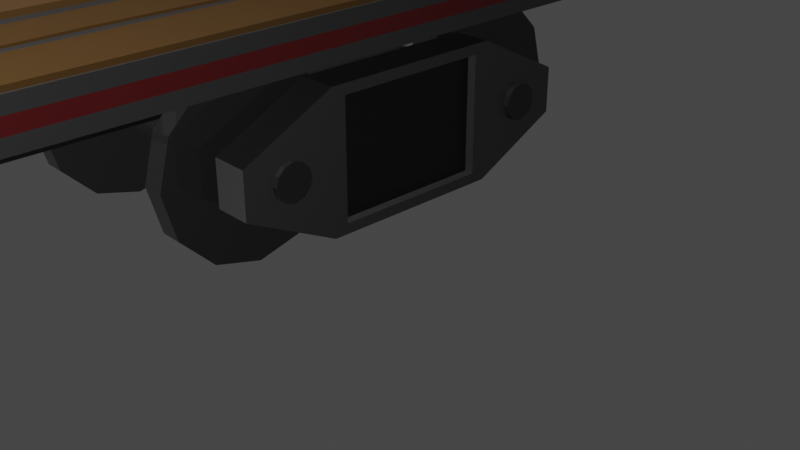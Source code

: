# Source: flatcarredstripe.blend  (saved by Blender 3.3.6; exported with 4.5.12 LTS)
import bpy
from mathutils import Matrix  # noqa: F401  (used for matrix-valued properties, if any)

bpy.ops.wm.read_factory_settings(use_empty=True)
scene = bpy.context.scene
scene.name = 'Scene'

# ---- collections
col_collection = bpy.data.collections.new('Collection'); scene.collection.children.link(col_collection)

# ---- materials (node trees are filled in below, after node groups)
mat_wood = bpy.data.materials.new('Wood')
mat_wood.alpha_threshold = 0.0
mat_wood.use_transparent_shadow = False
mat_wood.roughness = 0.5
mat_wood.line_color = (0.0, 0.0, 0.0, 1.0)
mat_dark_iron = bpy.data.materials.new('dark iron')
mat_dark_iron.use_transparent_shadow = False
mat_wheels = bpy.data.materials.new('wheels')
mat_wheels.use_transparent_shadow = False
mat_other_wood = bpy.data.materials.new('other wood')
mat_other_wood.use_transparent_shadow = False
mat_main_beam = bpy.data.materials.new('main beam')
mat_main_beam.use_transparent_shadow = False
mat_material_005 = bpy.data.materials.new('Material.005')
mat_material_005.use_transparent_shadow = False

# ---- material node trees
mat_wood.use_nodes = True; mat_wood.node_tree.nodes.clear()
_N = mat_wood.node_tree.nodes; _L = mat_wood.node_tree.links
n0 = _N.new('ShaderNodeOutputMaterial'); n0.name = 'Material Output'; n0.location = (300, 300)
n1 = _N.new('ShaderNodeBsdfPrincipled'); n1.name = 'Principled BSDF'; n1.location = (10, 300)
n1.distribution = 'GGX'
n1.subsurface_method = 'RANDOM_WALK_SKIN'
n1.inputs[0].default_value = (0.09867, 0.04297, 0.002872, 1.0)
n1.inputs[2].default_value = 1.0
n1.inputs[3].default_value = 1.45
n1.inputs[13].default_value = 0.0
n1.inputs[18].default_value = 0.6134
n1.inputs[27].default_value = (0.0, 0.0, 0.0, 1.0)
n1.inputs[28].default_value = 1.0
_L.new(n1.outputs[0], n0.inputs[0])
n0.is_active_output = True
mat_dark_iron.use_nodes = True; mat_dark_iron.node_tree.nodes.clear()
_N = mat_dark_iron.node_tree.nodes; _L = mat_dark_iron.node_tree.links
n0 = _N.new('ShaderNodeOutputMaterial'); n0.name = 'Material Output'; n0.location = (300, 300)
n1 = _N.new('ShaderNodeBsdfPrincipled'); n1.name = 'Principled BSDF'; n1.location = (34, 287)
n1.distribution = 'GGX'
n1.subsurface_method = 'RANDOM_WALK_SKIN'
n1.inputs[0].default_value = (0.02288, 0.02288, 0.02288, 1.0)
n1.inputs[3].default_value = 1.45
n1.inputs[27].default_value = (0.0, 0.0, 0.0, 1.0)
n1.inputs[28].default_value = 1.0
_L.new(n1.outputs[0], n0.inputs[0])
n0.is_active_output = True
mat_wheels.use_nodes = True; mat_wheels.node_tree.nodes.clear()
_N = mat_wheels.node_tree.nodes; _L = mat_wheels.node_tree.links
n0 = _N.new('ShaderNodeBsdfPrincipled'); n0.name = 'Principled BSDF'; n0.location = (10, 300)
n0.distribution = 'GGX'
n0.subsurface_method = 'RANDOM_WALK_SKIN'
n0.inputs[0].default_value = (0.02605, 0.02605, 0.02605, 1.0)
n0.inputs[1].default_value = 0.4874
n0.inputs[2].default_value = 0.0
n0.inputs[3].default_value = 1.45
n0.inputs[27].default_value = (0.0, 0.0, 0.0, 1.0)
n0.inputs[28].default_value = 1.0
n1 = _N.new('ShaderNodeOutputMaterial'); n1.name = 'Material Output'; n1.location = (300, 300)
_L.new(n0.outputs[0], n1.inputs[0])
n1.is_active_output = True
mat_other_wood.use_nodes = True; mat_other_wood.node_tree.nodes.clear()
_N = mat_other_wood.node_tree.nodes; _L = mat_other_wood.node_tree.links
n0 = _N.new('ShaderNodeBsdfPrincipled'); n0.name = 'Principled BSDF'; n0.location = (10, 300)
n0.distribution = 'GGX'
n0.subsurface_method = 'RANDOM_WALK_SKIN'
n0.inputs[0].default_value = (0.05357, 0.02257, 0.0004664, 1.0)
n0.inputs[2].default_value = 1.0
n0.inputs[3].default_value = 1.45
n0.inputs[27].default_value = (0.0, 0.0, 0.0, 1.0)
n0.inputs[28].default_value = 1.0
n1 = _N.new('ShaderNodeOutputMaterial'); n1.name = 'Material Output'; n1.location = (300, 300)
_L.new(n0.outputs[0], n1.inputs[0])
n1.is_active_output = True
mat_main_beam.use_nodes = True; mat_main_beam.node_tree.nodes.clear()
_N = mat_main_beam.node_tree.nodes; _L = mat_main_beam.node_tree.links
n0 = _N.new('ShaderNodeBsdfPrincipled'); n0.name = 'Principled BSDF'; n0.location = (10, 300)
n0.distribution = 'GGX'
n0.subsurface_method = 'RANDOM_WALK_SKIN'
n0.inputs[0].default_value = (0.0, 0.0, 0.0, 1.0)
n0.inputs[3].default_value = 1.45
n0.inputs[27].default_value = (0.0, 0.0, 0.0, 1.0)
n0.inputs[28].default_value = 1.0
n1 = _N.new('ShaderNodeOutputMaterial'); n1.name = 'Material Output'; n1.location = (300, 300)
_L.new(n0.outputs[0], n1.inputs[0])
n1.is_active_output = True
mat_material_005.use_nodes = True; mat_material_005.node_tree.nodes.clear()
_N = mat_material_005.node_tree.nodes; _L = mat_material_005.node_tree.links
n0 = _N.new('ShaderNodeBsdfPrincipled'); n0.name = 'Principled BSDF'; n0.location = (10, 300)
n0.distribution = 'GGX'
n0.subsurface_method = 'RANDOM_WALK_SKIN'
n0.inputs[0].default_value = (0.05971, 0.002013, 0.002863, 1.0)
n0.inputs[3].default_value = 1.45
n0.inputs[27].default_value = (0.0, 0.0, 0.0, 1.0)
n0.inputs[28].default_value = 1.0
n1 = _N.new('ShaderNodeOutputMaterial'); n1.name = 'Material Output'; n1.location = (300, 300)
_L.new(n0.outputs[0], n1.inputs[0])
n1.is_active_output = True

# ---- world
world_world = bpy.data.worlds.new('World'); scene.world = world_world
world_world.use_nodes = True; world_world.node_tree.nodes.clear()
_N = world_world.node_tree.nodes; _L = world_world.node_tree.links
n0 = _N.new('ShaderNodeOutputWorld'); n0.name = 'World Output'; n0.location = (300, 300)
n1 = _N.new('ShaderNodeBackground'); n1.name = 'Background'; n1.location = (10, 300)
n1.inputs[0].default_value = (0.05088, 0.05088, 0.05088, 1.0)
_L.new(n1.outputs[0], n0.inputs[0])
n0.is_active_output = True
world_world.color = (0.05088, 0.05088, 0.05088)
world_world.use_sun_shadow = False
world_world.sun_shadow_jitter_overblur = 0.0

# ---- cameras
cam_camera = bpy.data.cameras.new('Camera')
cam_camera.clip_end = 100.0
cam_camera.ortho_scale = 7.314

# ---- lights
light_light = bpy.data.lights.new('Light', 'AREA')
light_light.transmission_factor = 0.0
light_light.use_shadow = False
light_light.energy = 3177.0
light_light.shadow_soft_size = 0.1
light_light.shadow_maximum_resolution = 0.006
light_light.use_absolute_resolution = True
light_light.shape = 'DISK'
light_light.size = 0.1
light_light.size_y = 0.1
light_area = bpy.data.lights.new('Area', 'AREA')
light_area.transmission_factor = 0.0
light_area.energy = 1670.0
light_area.shadow_soft_size = 1.0
light_area.shadow_maximum_resolution = 0.006
light_area.use_absolute_resolution = True
light_area.size = 1.0
light_area.size_y = 1.0

# ---- meshes
me_cube = bpy.data.meshes.new('Cube')
me_cube.from_pydata([(1.0, 0.85, 0.85), (1.0, 0.85, -0.85), (1.0, -0.85, 0.85), (1.0, -0.85, -0.85), (-1.0, 1.0, 1.0), (-1.0, 1.0, -1.0), (-1.0, -1.0, 1.0), (-1.0, -1.0, -1.0), (-1.0, 1.0, -1.0), (-1.0, -1.0, -1.0), (-1.0, -1.0, 1.0), (-1.0, 1.0, 1.0), (-1.0, -1.0, -1.0), (-1.0, -1.0, 1.0), (1.0, -1.0, 1.0), (1.0, -1.0, -1.0), (1.0, 1.0, -1.0), (-1.0, 1.0, -1.0), (1.0, 1.0, 1.0), (-1.0, 1.0, 1.0), (1.0, 0.85, 0.3333), (1.0, 0.85, -0.3333), (-1.0, -1.0, -0.3333), (-1.0, -1.0, 0.3333), (1.0, -0.85, 0.3333), (1.0, -0.85, -0.3333), (-1.0, 1.0, 0.3333), (-1.0, 1.0, -0.3333), (-1.0, -1.0, -0.3333), (-1.0, -1.0, 0.3333), (-1.0, 1.0, 0.3333), (-1.0, 1.0, -0.3333), (-1.0, -2.0, -0.3333), (-1.0, -2.0, 0.3333), (1.0, -2.0, 0.3333), (1.0, -2.0, -0.3333), (1.0, 2.0, 0.3333), (1.0, 2.0, -0.3333), (-1.0, 2.0, 0.3333), (-1.0, 2.0, -0.3333), (-16.66, -1.3, 0.0), (1.291, -1.3, -2.384e-08), (-16.66, -1.327, -0.1333), (1.291, -1.327, -0.1333), (-16.66, -1.4, -0.2309), (1.291, -1.4, -0.2309), (-16.66, -1.5, -0.2667), (1.291, -1.5, -0.2667), (-16.66, -1.6, -0.2309), (1.291, -1.6, -0.2309), (-16.66, -1.673, -0.1333), (1.291, -1.673, -0.1333), (-16.66, -1.7, 0.0), (1.291, -1.7, -2.384e-08), (-16.66, -1.673, 0.1333), (1.291, -1.673, 0.1333), (-16.66, -1.6, 0.2309), (1.291, -1.6, 0.2309), (-16.66, -1.5, 0.2667), (1.291, -1.5, 0.2667), (-16.66, -1.4, 0.2309), (1.291, -1.4, 0.2309), (-16.66, -1.327, 0.1333), (1.291, -1.327, 0.1333), (-16.66, 1.693, 0.0), (1.291, 1.693, -2.384e-08), (-16.66, 1.666, -0.1333), (1.291, 1.666, -0.1333), (-16.66, 1.593, -0.2309), (1.291, 1.593, -0.2309), (-16.66, 1.493, -0.2667), (1.291, 1.493, -0.2667), (-16.66, 1.393, -0.2309), (1.291, 1.393, -0.2309), (-16.66, 1.32, -0.1333), (1.291, 1.32, -0.1333), (-16.66, 1.293, 0.0), (1.291, 1.293, -2.384e-08), (-16.66, 1.32, 0.1333), (1.291, 1.32, 0.1333), (-16.66, 1.393, 0.2309), (1.291, 1.393, 0.2309), (-16.66, 1.493, 0.2667), (1.291, 1.493, 0.2667), (-16.66, 1.593, 0.2309), (1.291, 1.593, 0.2309), (-16.66, 1.666, 0.1333), (1.291, 1.666, 0.1333), (-14.34, 1.0, 1.0), (-14.34, 1.0, -1.0), (-14.34, -1.0, 1.0), (-14.34, -1.0, -1.0), (-16.34, 1.0, 1.0), (-16.34, 1.0, -1.0), (-16.34, -1.0, 1.0), (-16.34, -1.0, -1.0), (-16.34, 0.85, -0.85), (-16.34, -0.85, -0.85), (-16.34, -0.85, 0.85), (-16.34, 0.85, 0.85), (-16.34, -1.0, -1.0), (-16.34, -1.0, 1.0), (-14.34, -1.0, 1.0), (-14.34, -1.0, -1.0), (-14.34, 1.0, -1.0), (-16.34, 1.0, -1.0), (-14.34, 1.0, 1.0), (-16.34, 1.0, 1.0), (-14.34, 1.0, 0.3333), (-14.34, 1.0, -0.3333), (-16.34, -1.0, -0.3333), (-16.34, -1.0, 0.3333), (-14.34, -1.0, 0.3333), (-14.34, -1.0, -0.3333), (-16.34, 1.0, 0.3333), (-16.34, 1.0, -0.3333), (-16.34, -0.85, -0.3333), (-16.34, -0.85, 0.3333), (-16.34, 0.85, 0.3333), (-16.34, 0.85, -0.3333), (-16.34, -2.0, -0.3333), (-16.34, -2.0, 0.3333), (-14.34, -2.0, 0.3333), (-14.34, -2.0, -0.3333), (-14.34, 2.0, 0.3333), (-14.34, 2.0, -0.3333), (-16.34, 2.0, 0.3333), (-16.34, 2.0, -0.3333), (-13.6, -0.5, 0.0), (-12.39, -0.5, 0.0), (-13.6, -0.634, -0.6667), (-12.39, -0.634, -0.6667), (-13.6, -1.0, -1.155), (-12.39, -1.0, -1.155), (-13.6, -1.5, -1.333), (-12.39, -1.5, -1.333), (-13.6, -2.0, -1.155), (-12.39, -2.0, -1.155), (-13.6, -2.366, -0.6667), (-12.39, -2.366, -0.6667), (-13.6, -2.5, 0.0), (-12.39, -2.5, 0.0), (-13.6, -2.366, 0.6667), (-12.39, -2.366, 0.6667), (-13.6, -2.0, 1.155), (-12.39, -2.0, 1.155), (-13.6, -1.5, 1.333), (-12.39, -1.5, 1.333), (-13.6, -1.0, 1.155), (-12.39, -1.0, 1.155), (-13.6, -0.634, 0.6667), (-12.39, -0.634, 0.6667), (-2.852, -0.5, 0.0), (-1.643, -0.5, 0.0), (-2.852, -0.634, -0.6667), (-1.643, -0.634, -0.6667), (-2.852, -1.0, -1.155), (-1.643, -1.0, -1.155), (-2.852, -1.5, -1.333), (-1.643, -1.5, -1.333), (-2.852, -2.0, -1.155), (-1.643, -2.0, -1.155), (-2.852, -2.366, -0.6667), (-1.643, -2.366, -0.6667), (-2.852, -2.5, 0.0), (-1.643, -2.5, 0.0), (-2.852, -2.366, 0.6667), (-1.643, -2.366, 0.6667), (-2.852, -2.0, 1.155), (-1.643, -2.0, 1.155), (-2.852, -1.5, 1.333), (-1.643, -1.5, 1.333), (-2.852, -1.0, 1.155), (-1.643, -1.0, 1.155), (-2.852, -0.634, 0.6667), (-1.643, -0.634, 0.6667), (-13.61, 2.493, 2.384e-07), (-12.4, 2.493, 2.384e-07), (-13.61, 2.359, -0.6667), (-12.4, 2.359, -0.6667), (-13.61, 1.993, -1.155), (-12.4, 1.993, -1.155), (-13.61, 1.493, -1.333), (-12.4, 1.493, -1.333), (-13.61, 0.993, -1.155), (-12.4, 0.993, -1.155), (-13.61, 0.627, -0.6667), (-12.4, 0.627, -0.6667), (-13.61, 0.493, 2.384e-07), (-12.4, 0.493, 2.384e-07), (-13.61, 0.627, 0.6667), (-12.4, 0.627, 0.6667), (-13.61, 0.993, 1.155), (-12.4, 0.993, 1.155), (-13.61, 1.493, 1.333), (-12.4, 1.493, 1.333), (-13.61, 1.993, 1.155), (-12.4, 1.993, 1.155), (-13.61, 2.359, 0.6667), (-12.4, 2.359, 0.6667), (-2.857, 2.493, 2.384e-07), (-1.648, 2.493, 2.384e-07), (-2.857, 2.359, -0.6667), (-1.648, 2.359, -0.6667), (-2.857, 1.993, -1.155), (-1.648, 1.993, -1.155), (-2.857, 1.493, -1.333), (-1.648, 1.493, -1.333), (-2.857, 0.993, -1.155), (-1.648, 0.993, -1.155), (-2.857, 0.627, -0.6667), (-1.648, 0.627, -0.6667), (-2.857, 0.493, 2.384e-07), (-1.648, 0.493, 2.384e-07), (-2.857, 0.627, 0.6667), (-1.648, 0.627, 0.6667), (-2.857, 0.993, 1.155), (-1.648, 0.993, 1.155), (-2.857, 1.493, 1.333), (-1.648, 1.493, 1.333), (-2.857, 1.993, 1.155), (-1.648, 1.993, 1.155), (-2.857, 2.359, 0.6667), (-1.648, 2.359, 0.6667), (-5.446, -1.0, -0.3333), (-9.891, -1.0, -0.3333), (-9.891, 1.0, -0.3333), (-5.446, 1.0, -0.3333), (-9.891, 1.0, 0.3333), (-5.446, 1.0, 0.3333), (-9.891, -1.0, 0.3333), (-5.446, -1.0, 0.3333), (2.14, 2.496, 2.069), (2.14, 2.496, 1.737), (2.14, -24.22, 2.069), (2.14, -24.22, 1.737), (-5.446, 1.0, 1.404), (-5.446, -1.2, 1.204), (-9.891, -1.2, 1.204), (-9.891, 1.0, 1.404), (1.0, -20.9, 0.85), (1.0, -20.9, -0.85), (1.0, -22.6, 0.85), (1.0, -22.6, -0.85), (-1.0, -20.75, 1.0), (-1.0, -20.75, -1.0), (-1.0, -22.75, 1.0), (-1.0, -22.75, -1.0), (-1.0, -20.75, -1.0), (-1.0, -22.75, -1.0), (-1.0, -22.75, 1.0), (-1.0, -20.75, 1.0), (-1.0, -22.75, -1.0), (-1.0, -22.75, 1.0), (1.0, -22.75, 1.0), (1.0, -22.75, -1.0), (1.0, -20.75, -1.0), (-1.0, -20.75, -1.0), (1.0, -20.75, 1.0), (-1.0, -20.75, 1.0), (1.0, -20.9, 0.3333), (1.0, -20.9, -0.3333), (-1.0, -22.75, -0.3333), (-1.0, -22.75, 0.3333), (1.0, -22.6, 0.3333), (1.0, -22.6, -0.3333), (-1.0, -20.75, 0.3333), (-1.0, -20.75, -0.3333), (-1.0, -22.75, -0.3333), (-1.0, -22.75, 0.3333), (-1.0, -20.75, 0.3333), (-1.0, -20.75, -0.3333), (-1.0, -23.75, -0.3333), (-1.0, -23.75, 0.3333), (1.0, -23.75, 0.3333), (1.0, -23.75, -0.3333), (1.0, -19.75, 0.3333), (1.0, -19.75, -0.3333), (-1.0, -19.75, 0.3333), (-1.0, -19.75, -0.3333), (-16.66, -23.05, 0.0), (1.291, -23.05, -2.384e-08), (-16.66, -23.07, -0.1333), (1.291, -23.07, -0.1333), (-16.66, -23.15, -0.2309), (1.291, -23.15, -0.2309), (-16.66, -23.25, -0.2667), (1.291, -23.25, -0.2667), (-16.66, -23.35, -0.2309), (1.291, -23.35, -0.2309), (-16.66, -23.42, -0.1333), (1.291, -23.42, -0.1333), (-16.66, -23.45, 0.0), (1.291, -23.45, -2.384e-08), (-16.66, -23.42, 0.1333), (1.291, -23.42, 0.1333), (-16.66, -23.35, 0.2309), (1.291, -23.35, 0.2309), (-16.66, -23.25, 0.2667), (1.291, -23.25, 0.2667), (-16.66, -23.15, 0.2309), (1.291, -23.15, 0.2309), (-16.66, -23.07, 0.1333), (1.291, -23.07, 0.1333), (-16.66, -20.05, 0.0), (1.291, -20.05, -2.384e-08), (-16.66, -20.08, -0.1333), (1.291, -20.08, -0.1333), (-16.66, -20.15, -0.2309), (1.291, -20.15, -0.2309), (-16.66, -20.25, -0.2667), (1.291, -20.25, -0.2667), (-16.66, -20.35, -0.2309), (1.291, -20.35, -0.2309), (-16.66, -20.43, -0.1333), (1.291, -20.43, -0.1333), (-16.66, -20.45, 0.0), (1.291, -20.45, -2.384e-08), (-16.66, -20.43, 0.1333), (1.291, -20.43, 0.1333), (-16.66, -20.35, 0.2309), (1.291, -20.35, 0.2309), (-16.66, -20.25, 0.2667), (1.291, -20.25, 0.2667), (-16.66, -20.15, 0.2309), (1.291, -20.15, 0.2309), (-16.66, -20.08, 0.1333), (1.291, -20.08, 0.1333), (-14.34, -20.75, 1.0), (-14.34, -20.75, -1.0), (-14.34, -22.75, 1.0), (-14.34, -22.75, -1.0), (-16.34, -20.75, 1.0), (-16.34, -20.75, -1.0), (-16.34, -22.75, 1.0), (-16.34, -22.75, -1.0), (-16.34, -20.9, -0.85), (-16.34, -22.6, -0.85), (-16.34, -22.6, 0.85), (-16.34, -20.9, 0.85), (-16.34, -22.75, -1.0), (-16.34, -22.75, 1.0), (-14.34, -22.75, 1.0), (-14.34, -22.75, -1.0), (-14.34, -20.75, -1.0), (-16.34, -20.75, -1.0), (-14.34, -20.75, 1.0), (-16.34, -20.75, 1.0), (-14.34, -20.75, 0.3333), (-14.34, -20.75, -0.3333), (-16.34, -22.75, -0.3333), (-16.34, -22.75, 0.3333), (-14.34, -22.75, 0.3333), (-14.34, -22.75, -0.3333), (-16.34, -20.75, 0.3333), (-16.34, -20.75, -0.3333), (-16.34, -22.6, -0.3333), (-16.34, -22.6, 0.3333), (-16.34, -20.9, 0.3333), (-16.34, -20.9, -0.3333), (-16.34, -23.75, -0.3333), (-16.34, -23.75, 0.3333), (-14.34, -23.75, 0.3333), (-14.34, -23.75, -0.3333), (-14.34, -19.75, 0.3333), (-14.34, -19.75, -0.3333), (-16.34, -19.75, 0.3333), (-16.34, -19.75, -0.3333), (-13.6, -22.25, 0.0), (-12.39, -22.25, 0.0), (-13.6, -22.38, -0.6667), (-12.39, -22.38, -0.6667), (-13.6, -22.75, -1.155), (-12.39, -22.75, -1.155), (-13.6, -23.25, -1.333), (-12.39, -23.25, -1.333), (-13.6, -23.75, -1.155), (-12.39, -23.75, -1.155), (-13.6, -24.11, -0.6667), (-12.39, -24.11, -0.6667), (-13.6, -24.25, 0.0), (-12.39, -24.25, 0.0), (-13.6, -24.11, 0.6667), (-12.39, -24.11, 0.6667), (-13.6, -23.75, 1.155), (-12.39, -23.75, 1.155), (-13.6, -23.25, 1.333), (-12.39, -23.25, 1.333), (-13.6, -22.75, 1.155), (-12.39, -22.75, 1.155), (-13.6, -22.38, 0.6667), (-12.39, -22.38, 0.6667), (-2.852, -22.25, 0.0), (-1.643, -22.25, 0.0), (-2.852, -22.38, -0.6667), (-1.643, -22.38, -0.6667), (-2.852, -22.75, -1.155), (-1.643, -22.75, -1.155), (-2.852, -23.25, -1.333), (-1.643, -23.25, -1.333), (-2.852, -23.75, -1.155), (-1.643, -23.75, -1.155), (-2.852, -24.11, -0.6667), (-1.643, -24.11, -0.6667), (-2.852, -24.25, 0.0), (-1.643, -24.25, 0.0), (-2.852, -24.11, 0.6667), (-1.643, -24.11, 0.6667), (-2.852, -23.75, 1.155), (-1.643, -23.75, 1.155), (-2.852, -23.25, 1.333), (-1.643, -23.25, 1.333), (-2.852, -22.75, 1.155), (-1.643, -22.75, 1.155), (-2.852, -22.38, 0.6667), (-1.643, -22.38, 0.6667), (-13.61, -19.25, 2.384e-07), (-12.4, -19.25, 2.384e-07), (-13.61, -19.39, -0.6667), (-12.4, -19.39, -0.6667), (-13.61, -19.75, -1.155), (-12.4, -19.75, -1.155), (-13.61, -20.25, -1.333), (-12.4, -20.25, -1.333), (-13.61, -20.75, -1.155), (-12.4, -20.75, -1.155), (-13.61, -21.12, -0.6667), (-12.4, -21.12, -0.6667), (-13.61, -21.25, 2.384e-07), (-12.4, -21.25, 2.384e-07), (-13.61, -21.12, 0.6667), (-12.4, -21.12, 0.6667), (-13.61, -20.75, 1.155), (-12.4, -20.75, 1.155), (-13.61, -20.25, 1.333), (-12.4, -20.25, 1.333), (-13.61, -19.75, 1.155), (-12.4, -19.75, 1.155), (-13.61, -19.39, 0.6667), (-12.4, -19.39, 0.6667), (-2.857, -19.25, 2.384e-07), (-1.648, -19.25, 2.384e-07), (-2.857, -19.39, -0.6667), (-1.648, -19.39, -0.6667), (-2.857, -19.75, -1.155), (-1.648, -19.75, -1.155), (-2.857, -20.25, -1.333), (-1.648, -20.25, -1.333), (-2.857, -20.75, -1.155), (-1.648, -20.75, -1.155), (-2.857, -21.12, -0.6667), (-1.648, -21.12, -0.6667), (-2.857, -21.25, 2.384e-07), (-1.648, -21.25, 2.384e-07), (-2.857, -21.12, 0.6667), (-1.648, -21.12, 0.6667), (-2.857, -20.75, 1.155), (-1.648, -20.75, 1.155), (-2.857, -20.25, 1.333), (-1.648, -20.25, 1.333), (-2.857, -19.75, 1.155), (-1.648, -19.75, 1.155), (-2.857, -19.39, 0.6667), (-1.648, -19.39, 0.6667), (-5.446, -22.75, -0.3333), (-9.891, -22.75, -0.3333), (-9.891, -20.75, -0.3333), (-5.446, -20.75, -0.3333), (-9.891, -20.75, 0.3333), (-5.446, -20.75, 0.3333), (-9.891, -22.75, 0.3333), (-5.446, -22.75, 0.3333), (-1.215, 2.496, 2.069), (-1.215, 2.496, 1.737), (-1.754, -24.22, 2.069), (-1.215, -24.22, 1.737), (-5.446, -20.55, 1.204), (-5.446, -22.75, 1.404), (-9.891, -22.75, 1.404), (-9.891, -20.55, 1.204), (-9.891, -24.25, 2.001), (-5.446, -24.25, 2.001), (-5.446, -24.25, 1.404), (-9.891, -24.25, 1.404), (-9.891, 2.535, 2.001), (-5.446, 2.535, 2.001), (-5.446, 2.535, 1.404), (-9.891, 2.535, 1.404), (2.27, -1.0, 2.001), (2.27, 1.0, 2.001), (2.27, 1.0, 1.404), (2.27, -1.0, 1.404), (2.27, -22.75, 2.001), (2.27, -20.75, 2.001), (2.27, -20.75, 1.404), (2.27, -22.75, 1.404), (2.27, -24.25, 2.001), (2.27, -24.25, 1.404), (2.27, 2.535, 1.404), (2.27, 2.535, 2.001), (-17.99, -1.0, 2.001), (-17.99, 1.0, 2.001), (-17.99, 1.0, 1.404), (-17.99, -1.0, 1.404), (-17.99, -22.75, 2.001), (-17.99, -20.75, 2.001), (-17.99, -20.75, 1.404), (-17.99, -22.75, 1.404), (-17.99, -24.25, 2.001), (-17.99, -24.25, 1.404), (-17.99, 2.535, 1.404), (-17.99, 2.535, 2.001), (-5.446, -1.0, 1.047), (-5.446, -1.0, 0.6901), (-9.891, -1.0, 1.047), (-9.891, -1.0, 0.6901), (-5.446, 1.0, 0.6901), (-5.446, 1.0, 1.047), (-9.891, 1.0, 0.6901), (-9.891, 1.0, 1.047), (-5.865, 3.212, 0.6901), (-5.865, 3.212, 1.047), (-9.472, 3.212, 0.6901), (-9.472, 3.212, 1.047), (-5.865, 2.592, 1.047), (-9.472, 2.592, 1.047), (-9.472, 2.592, 0.6901), (-5.865, 2.592, 0.6901), (-5.446, -1.2, 0.6704), (-9.891, -1.2, 0.6704), (-9.891, -20.55, 0.6704), (-5.446, -20.55, 0.6704), (-5.446, -20.75, 1.404), (-5.446, -1.0, 1.404), (-9.891, -20.75, 1.404), (-9.891, -1.0, 1.404), (-5.446, -20.75, 0.4704), (-5.446, -1.0, 0.4704), (-9.891, -20.75, 0.4704), (-9.891, -1.0, 0.4704), (-6.196, -20.55, 1.204), (-6.196, -1.2, 1.204), (-6.196, -20.55, 0.6704), (-6.196, -1.2, 0.6704), (-9.141, -20.55, 1.204), (-9.141, -1.2, 1.204), (-9.141, -20.55, 0.6704), (-9.141, -1.2, 0.6704), (-5.446, -22.75, 1.047), (-5.446, -22.75, 0.6901), (-9.891, -22.75, 1.047), (-9.891, -22.75, 0.6901), (-5.446, -20.75, 0.6901), (-5.446, -20.75, 1.047), (-9.891, -20.75, 0.6901), (-9.891, -20.75, 1.047), (-5.908, -24.95, 1.047), (-5.908, -24.95, 0.6901), (-9.429, -24.95, 1.047), (-9.429, -24.95, 0.6901), (-9.429, -24.33, 0.6901), (-9.429, -24.33, 1.047), (-5.908, -24.33, 1.047), (-5.908, -24.33, 0.6901), (-5.446, -25.03, 0.6901), (-9.891, -25.03, 0.6901), (-5.446, -25.03, 1.047), (-9.891, -25.03, 1.047), (-9.891, -24.25, 0.6901), (-5.446, -24.25, 1.047), (-9.891, -24.25, 1.047), (-5.446, -24.25, 0.6901), (-9.891, 3.283, 0.6901), (-5.446, 3.283, 0.6901), (-9.891, 3.283, 1.047), (-5.446, 3.283, 1.047), (-5.446, 2.521, 1.047), (-5.446, 2.521, 0.6901), (-9.891, 2.521, 1.047), (-9.891, 2.521, 0.6901), (-1.965, 2.496, 2.034), (-1.965, 2.496, 1.701), (-2.46, -24.22, 2.034), (-2.46, -24.22, 1.701), (-5.32, 2.496, 2.034), (-5.32, 2.496, 1.701), (-5.32, -24.22, 2.034), (-5.32, -24.22, 1.701), (-6.111, 2.496, 2.082), (-6.111, 2.496, 1.75), (-6.111, -24.22, 2.082), (-6.111, -24.22, 1.75), (-9.466, 2.496, 2.082), (-9.466, 2.496, 1.75), (-9.466, -24.22, 2.082), (-9.466, -24.22, 1.75), (-10.22, 2.496, 2.056), (-10.22, 2.496, 1.723), (-10.22, -24.22, 2.056), (-10.22, -24.22, 1.723), (-13.57, 2.496, 2.056), (-13.57, 2.496, 1.723), (-13.57, -24.22, 2.056), (-13.57, -24.22, 1.723), (-14.22, 2.496, 2.042), (-14.22, 2.496, 1.71), (-14.22, -24.22, 2.042), (-14.22, -24.22, 1.71), (-17.58, 2.496, 2.042), (-17.58, 2.496, 1.71), (-17.58, -24.22, 2.042), (-17.58, -24.22, 1.71), (2.14, -2.848, 2.069), (2.14, -8.192, 2.069), (2.14, -13.54, 2.069), (2.14, -18.88, 2.069), (2.14, -18.88, 1.737), (2.14, -13.54, 1.737), (2.14, -8.192, 1.737), (2.14, -2.848, 1.737), (-1.215, -18.88, 2.069), (-1.215, -13.54, 2.069), (-1.215, -8.192, 2.069), (-1.215, -2.848, 2.069), (-1.215, -2.848, 1.737), (-1.215, -8.192, 1.737), (-1.215, -13.54, 1.737), (-1.215, -18.88, 1.737), (-2.503, -2.848, 2.034), (-2.097, -8.192, 2.034), (-1.965, -13.54, 2.034), (-1.965, -18.88, 2.034), (-1.965, -18.88, 1.701), (-1.965, -13.54, 1.701), (-2.097, -8.192, 1.701), (-2.503, -2.848, 1.701), (-5.141, -18.88, 2.034), (-4.825, -13.54, 2.034), (-5.32, -8.192, 2.034), (-5.018, -2.848, 2.034), (-5.018, -2.848, 1.701), (-5.32, -8.192, 1.701), (-4.825, -13.54, 1.701), (-5.141, -18.88, 1.701), (-10.22, -2.852, 2.056), (-10.22, -8.196, 2.056), (-10.22, -13.54, 2.056), (-10.22, -18.88, 2.056), (-10.22, -18.88, 1.723), (-10.22, -13.54, 1.723), (-10.22, -8.196, 1.723), (-10.22, -2.852, 1.723), (-13.57, -18.88, 2.056), (-13.57, -13.54, 2.056), (-13.57, -8.196, 2.056), (-13.57, -2.852, 2.056), (-13.57, -2.852, 1.723), (-13.57, -8.196, 1.723), (-13.57, -13.54, 1.723), (-13.57, -18.88, 1.723), (-6.111, -2.848, 2.082), (-6.39, -8.192, 2.082), (-6.111, -13.54, 2.082), (-6.358, -18.88, 2.082), (-6.358, -18.88, 1.75), (-6.111, -13.54, 1.75), (-6.39, -8.192, 1.75), (-6.111, -2.848, 1.75), (-9.466, -18.88, 2.082), (-9.859, -13.54, 2.082), (-9.466, -8.192, 2.082), (-9.422, -2.848, 2.082), (-9.422, -2.848, 1.75), (-9.466, -8.192, 1.75), (-9.859, -13.54, 1.75), (-9.466, -18.88, 1.75), (-14.68, -2.848, 2.042), (-14.49, -8.192, 2.042), (-14.61, -13.54, 2.042), (-14.22, -18.88, 2.042), (-14.22, -18.88, 1.71), (-14.61, -13.54, 1.71), (-14.49, -8.192, 1.71), (-14.68, -2.848, 1.71), (-17.15, -18.88, 2.042), (-17.58, -13.54, 2.042), (-17.58, -8.192, 2.042), (-17.24, -2.848, 2.042), (-17.24, -2.848, 1.71), (-17.58, -8.192, 1.71), (-17.58, -13.54, 1.71), (-17.15, -18.88, 1.71), (-16.34, -20.75, -1.0), (-16.34, -22.75, -1.0), (-16.34, -22.75, 0.3333), (-16.34, -22.75, 1.0), (-16.34, -20.75, -0.3333), (-16.34, -20.75, 1.0), (-16.34, -22.75, -0.3333), (-16.34, -20.75, 0.3333), (-16.34, 1.0, -1.0), (-16.34, -1.0, -1.0), (-16.34, -1.0, 0.3333), (-16.34, -1.0, 1.0), (-16.34, 1.0, -0.3333), (-16.34, 1.0, 1.0), (-16.34, -1.0, -0.3333), (-16.34, 1.0, 0.3333), (1.0, -20.75, -0.3333), (1.0, -20.75, -1.0), (1.0, -22.75, -0.3333), (1.0, -22.75, -1.0), (1.0, -20.75, 1.0), (1.0, -22.75, 1.0), (1.0, -20.75, 0.3333), (1.0, -22.75, 0.3333), (1.0, 1.0, -0.3333), (1.0, 1.0, -1.0), (1.0, -1.0, -0.3333), (1.0, -1.0, -1.0), (1.0, 1.0, 1.0), (1.0, -1.0, 1.0), (1.0, 1.0, 0.3333), (1.0, -1.0, 0.3333), (0.5, 0.85, -0.3333), (0.5, 0.85, -0.85), (0.5, -0.85, -0.3333), (0.5, -0.85, -0.85), (0.5, 0.85, 0.85), (0.5, -0.85, 0.85), (0.5, 0.85, 0.3333), (0.5, -0.85, 0.3333), (0.5, -20.9, -0.3333), (0.5, -20.9, -0.85), (0.5, -22.6, -0.3333), (0.5, -22.6, -0.85), (0.5, -20.9, 0.85), (0.5, -22.6, 0.85), (0.5, -20.9, 0.3333), (0.5, -22.6, 0.3333), (-15.84, 0.85, -0.85), (-15.84, -0.85, -0.85), (-15.84, -0.85, 0.3333), (-15.84, -0.85, 0.85), (-15.84, 0.85, -0.3333), (-15.84, 0.85, 0.85), (-15.84, -0.85, -0.3333), (-15.84, 0.85, 0.3333), (-15.84, -20.9, -0.85), (-15.84, -22.6, -0.85), (-15.84, -22.6, 0.3333), (-15.84, -22.6, 0.85), (-15.84, -20.9, -0.3333), (-15.84, -20.9, 0.85), (-15.84, -22.6, -0.3333), (-15.84, -20.9, 0.3333), (-5.446, -24.25, 1.802), (-5.446, -24.25, 1.603), (-9.891, -24.25, 1.802), (-9.891, -24.25, 1.603), (-5.446, 2.535, 1.603), (-5.446, 2.535, 1.802), (-9.891, 2.535, 1.603), (-9.891, 2.535, 1.802), (2.27, 1.0, 1.603), (2.27, 1.0, 1.802), (2.27, -1.0, 1.802), (2.27, -1.0, 1.603), (2.27, -20.75, 1.603), (2.27, -20.75, 1.802), (2.27, -22.75, 1.802), (2.27, -22.75, 1.603), (2.27, -24.25, 1.802), (2.27, -24.25, 1.603), (2.27, 2.535, 1.603), (2.27, 2.535, 1.802), (-17.99, 1.0, 1.603), (-17.99, 1.0, 1.802), (-17.99, -1.0, 1.802), (-17.99, -1.0, 1.603), (-17.99, -20.75, 1.603), (-17.99, -20.75, 1.802), (-17.99, -22.75, 1.802), (-17.99, -22.75, 1.603), (-17.99, -24.25, 1.802), (-17.99, -24.25, 1.603), (-17.99, 2.535, 1.603), (-17.99, 2.535, 1.802)], [], [(720, 4, 6, 721), (721, 6, 13, 14), (5, 7, 9, 8), (5, 717, 719, 7), (716, 717, 16, 37), (29, 10, 11, 30), (6, 4, 11, 10), (27, 5, 8, 31), (23, 6, 10, 29), (34, 14, 13, 33), (723, 721, 14, 34), (22, 7, 12, 32), (7, 719, 15, 12), (38, 19, 18, 36), (26, 4, 19, 38), (717, 5, 17, 16), (4, 720, 18, 19), (5, 27, 39, 17), (27, 26, 38, 39), (17, 39, 37, 16), (39, 38, 36, 37), (6, 23, 33, 13), (23, 22, 32, 33), (719, 718, 35, 15), (718, 723, 34, 35), (15, 35, 32, 12), (35, 34, 33, 32), (7, 22, 28, 9), (22, 23, 29, 28), (4, 26, 30, 11), (26, 27, 31, 30), (9, 28, 31, 8), (227, 229, 30, 31), (720, 722, 36, 18), (722, 716, 37, 36), (2, 24, 731, 729), (40, 41, 43, 42), (42, 43, 45, 44), (44, 45, 47, 46), (46, 47, 49, 48), (48, 49, 51, 50), (50, 51, 53, 52), (52, 53, 55, 54), (54, 55, 57, 56), (56, 57, 59, 58), (58, 59, 61, 60), (43, 41, 63, 61, 59, 57, 55, 53, 51, 49, 47, 45), (60, 61, 63, 62), (62, 63, 41, 40), (40, 42, 44, 46, 48, 50, 52, 54, 56, 58, 60, 62), (64, 65, 67, 66), (66, 67, 69, 68), (68, 69, 71, 70), (70, 71, 73, 72), (72, 73, 75, 74), (74, 75, 77, 76), (76, 77, 79, 78), (78, 79, 81, 80), (80, 81, 83, 82), (82, 83, 85, 84), (67, 65, 87, 85, 83, 81, 79, 77, 75, 73, 71, 69), (84, 85, 87, 86), (86, 87, 65, 64), (64, 66, 68, 70, 72, 74, 76, 78, 80, 82, 84, 86), (88, 92, 94, 90), (90, 94, 101, 102), (93, 95, 701, 700), (93, 89, 91, 95), (108, 88, 90, 112), (109, 89, 104, 125), (94, 92, 705, 703), (115, 93, 700, 704), (111, 94, 703, 702), (122, 102, 101, 121), (112, 90, 102, 122), (110, 95, 100, 120), (95, 91, 103, 100), (126, 107, 106, 124), (114, 92, 107, 126), (89, 93, 105, 104), (92, 88, 106, 107), (93, 115, 127, 105), (115, 114, 126, 127), (105, 127, 125, 104), (127, 126, 124, 125), (94, 111, 121, 101), (111, 110, 120, 121), (91, 113, 123, 103), (113, 112, 122, 123), (103, 123, 120, 100), (123, 122, 121, 120), (95, 110, 706, 701), (110, 111, 702, 706), (92, 114, 707, 705), (114, 115, 704, 707), (96, 97, 741, 740), (88, 108, 124, 106), (108, 109, 125, 124), (89, 109, 113, 91), (224, 227, 31, 28), (128, 129, 131, 130), (130, 131, 133, 132), (132, 133, 135, 134), (134, 135, 137, 136), (136, 137, 139, 138), (138, 139, 141, 140), (140, 141, 143, 142), (142, 143, 145, 144), (144, 145, 147, 146), (146, 147, 149, 148), (131, 129, 151, 149, 147, 145, 143, 141, 139, 137, 135, 133), (148, 149, 151, 150), (150, 151, 129, 128), (128, 130, 132, 134, 136, 138, 140, 142, 144, 146, 148, 150), (152, 153, 155, 154), (154, 155, 157, 156), (156, 157, 159, 158), (158, 159, 161, 160), (160, 161, 163, 162), (162, 163, 165, 164), (164, 165, 167, 166), (166, 167, 169, 168), (168, 169, 171, 170), (170, 171, 173, 172), (155, 153, 175, 173, 171, 169, 167, 165, 163, 161, 159, 157), (172, 173, 175, 174), (174, 175, 153, 152), (152, 154, 156, 158, 160, 162, 164, 166, 168, 170, 172, 174), (176, 177, 179, 178), (178, 179, 181, 180), (180, 181, 183, 182), (182, 183, 185, 184), (184, 185, 187, 186), (186, 187, 189, 188), (188, 189, 191, 190), (190, 191, 193, 192), (192, 193, 195, 194), (194, 195, 197, 196), (179, 177, 199, 197, 195, 193, 191, 189, 187, 185, 183, 181), (196, 197, 199, 198), (198, 199, 177, 176), (176, 178, 180, 182, 184, 186, 188, 190, 192, 194, 196, 198), (200, 201, 203, 202), (202, 203, 205, 204), (204, 205, 207, 206), (206, 207, 209, 208), (208, 209, 211, 210), (210, 211, 213, 212), (212, 213, 215, 214), (214, 215, 217, 216), (216, 217, 219, 218), (218, 219, 221, 220), (203, 201, 223, 221, 219, 217, 215, 213, 211, 209, 207, 205), (220, 221, 223, 222), (222, 223, 201, 200), (200, 202, 204, 206, 208, 210, 212, 214, 216, 218, 220, 222), (229, 231, 29, 30), (231, 224, 28, 29), (112, 113, 225, 230), (230, 225, 224, 231), (108, 112, 230, 228), (757, 482, 497, 773), (113, 109, 226, 225), (225, 226, 227, 224), (109, 108, 228, 226), (226, 228, 229, 227), (535, 533, 537, 539), (478, 483, 509, 507), (519, 514, 535, 239), (517, 519, 239, 236), (514, 512, 533, 535), (512, 517, 236, 533), (712, 244, 246, 713), (713, 246, 253, 254), (245, 247, 249, 248), (245, 709, 711, 247), (708, 709, 256, 277), (269, 250, 251, 270), (246, 244, 251, 250), (267, 245, 248, 271), (263, 246, 250, 269), (274, 254, 253, 273), (715, 713, 254, 274), (262, 247, 252, 272), (247, 711, 255, 252), (278, 259, 258, 276), (266, 244, 259, 278), (709, 245, 257, 256), (244, 712, 258, 259), (245, 267, 279, 257), (267, 266, 278, 279), (257, 279, 277, 256), (279, 278, 276, 277), (246, 263, 273, 253), (263, 262, 272, 273), (711, 710, 275, 255), (710, 715, 274, 275), (255, 275, 272, 252), (275, 274, 273, 272), (247, 262, 268, 249), (262, 263, 269, 268), (244, 266, 270, 251), (266, 267, 271, 270), (249, 268, 271, 248), (467, 469, 270, 271), (712, 714, 276, 258), (714, 708, 277, 276), (242, 264, 739, 737), (280, 281, 283, 282), (282, 283, 285, 284), (284, 285, 287, 286), (286, 287, 289, 288), (288, 289, 291, 290), (290, 291, 293, 292), (292, 293, 295, 294), (294, 295, 297, 296), (296, 297, 299, 298), (298, 299, 301, 300), (283, 281, 303, 301, 299, 297, 295, 293, 291, 289, 287, 285), (300, 301, 303, 302), (302, 303, 281, 280), (280, 282, 284, 286, 288, 290, 292, 294, 296, 298, 300, 302), (304, 305, 307, 306), (306, 307, 309, 308), (308, 309, 311, 310), (310, 311, 313, 312), (312, 313, 315, 314), (314, 315, 317, 316), (316, 317, 319, 318), (318, 319, 321, 320), (320, 321, 323, 322), (322, 323, 325, 324), (307, 305, 327, 325, 323, 321, 319, 317, 315, 313, 311, 309), (324, 325, 327, 326), (326, 327, 305, 304), (304, 306, 308, 310, 312, 314, 316, 318, 320, 322, 324, 326), (328, 332, 334, 330), (330, 334, 341, 342), (333, 335, 693, 692), (333, 329, 331, 335), (348, 328, 330, 352), (349, 329, 344, 365), (334, 332, 697, 695), (355, 333, 692, 696), (351, 334, 695, 694), (362, 342, 341, 361), (352, 330, 342, 362), (350, 335, 340, 360), (335, 331, 343, 340), (366, 347, 346, 364), (354, 332, 347, 366), (329, 333, 345, 344), (332, 328, 346, 347), (333, 355, 367, 345), (355, 354, 366, 367), (345, 367, 365, 344), (367, 366, 364, 365), (334, 351, 361, 341), (351, 350, 360, 361), (331, 353, 363, 343), (353, 352, 362, 363), (343, 363, 360, 340), (363, 362, 361, 360), (335, 350, 698, 693), (350, 351, 694, 698), (332, 354, 699, 697), (354, 355, 696, 699), (357, 338, 751, 750), (328, 348, 364, 346), (348, 349, 365, 364), (329, 349, 353, 331), (464, 467, 271, 268), (368, 369, 371, 370), (370, 371, 373, 372), (372, 373, 375, 374), (374, 375, 377, 376), (376, 377, 379, 378), (378, 379, 381, 380), (380, 381, 383, 382), (382, 383, 385, 384), (384, 385, 387, 386), (386, 387, 389, 388), (371, 369, 391, 389, 387, 385, 383, 381, 379, 377, 375, 373), (388, 389, 391, 390), (390, 391, 369, 368), (368, 370, 372, 374, 376, 378, 380, 382, 384, 386, 388, 390), (392, 393, 395, 394), (394, 395, 397, 396), (396, 397, 399, 398), (398, 399, 401, 400), (400, 401, 403, 402), (402, 403, 405, 404), (404, 405, 407, 406), (406, 407, 409, 408), (408, 409, 411, 410), (410, 411, 413, 412), (395, 393, 415, 413, 411, 409, 407, 405, 403, 401, 399, 397), (412, 413, 415, 414), (414, 415, 393, 392), (392, 394, 396, 398, 400, 402, 404, 406, 408, 410, 412, 414), (416, 417, 419, 418), (418, 419, 421, 420), (420, 421, 423, 422), (422, 423, 425, 424), (424, 425, 427, 426), (426, 427, 429, 428), (428, 429, 431, 430), (430, 431, 433, 432), (432, 433, 435, 434), (434, 435, 437, 436), (419, 417, 439, 437, 435, 433, 431, 429, 427, 425, 423, 421), (436, 437, 439, 438), (438, 439, 417, 416), (416, 418, 420, 422, 424, 426, 428, 430, 432, 434, 436, 438), (440, 441, 443, 442), (442, 443, 445, 444), (444, 445, 447, 446), (446, 447, 449, 448), (448, 449, 451, 450), (450, 451, 453, 452), (452, 453, 455, 454), (454, 455, 457, 456), (456, 457, 459, 458), (458, 459, 461, 460), (443, 441, 463, 461, 459, 457, 455, 453, 451, 449, 447, 445), (460, 461, 463, 462), (462, 463, 441, 440), (440, 442, 444, 446, 448, 450, 452, 454, 456, 458, 460, 462), (469, 471, 269, 270), (471, 464, 268, 269), (352, 353, 465, 470), (470, 465, 464, 471), (348, 352, 470, 468), (235, 234, 474, 475), (353, 349, 466, 465), (465, 466, 467, 464), (349, 348, 468, 466), (466, 468, 469, 467), (532, 533, 491, 494), (615, 620, 474, 234), (616, 615, 234, 235), (555, 550, 478, 534), (553, 555, 534, 532), (550, 548, 477, 478), (548, 553, 532, 477), (758, 756, 481, 480), (478, 477, 482, 483), (534, 478, 507, 506), (761, 763, 484, 485), (236, 239, 487, 486), (758, 480, 508, 784), (766, 765, 489, 488), (764, 490, 498, 774), (770, 769, 493, 492), (770, 492, 496, 772), (768, 494, 491, 767), (482, 477, 495, 497), (236, 486, 498, 490), (477, 532, 494, 495), (761, 485, 499, 775), (533, 236, 490, 491), (485, 484, 511, 501, 500, 505, 504, 508, 480, 481, 496, 492, 493, 488, 489, 499), (627, 616, 235, 475), (777, 778, 500, 501), (781, 782, 504, 505), (781, 505, 500, 778), (783, 507, 509, 785), (777, 501, 511, 787), (239, 535, 503, 502), (762, 487, 510, 786), (473, 472, 232, 233), (487, 239, 502, 510), (624, 623, 472, 473), (535, 534, 506, 503), (231, 229, 516, 513), (513, 516, 517, 512), (230, 231, 513, 515), (515, 513, 512, 514), (229, 228, 518, 516), (525, 524, 527, 526), (228, 230, 515, 518), (518, 515, 514, 519), (573, 572, 574, 575), (579, 578, 574, 572), (576, 577, 573, 575), (523, 525, 526, 522), (516, 518, 579, 577), (517, 516, 577, 576), (518, 519, 578, 579), (519, 517, 576, 578), (536, 538, 539, 537), (476, 531, 542, 540), (532, 534, 538, 536), (530, 479, 544, 546), (476, 237, 533, 532), (238, 479, 534, 535), (528, 531, 536, 537), (530, 529, 539, 538), (237, 528, 537, 533), (529, 238, 535, 539), (531, 476, 532, 536), (479, 530, 538, 534), (541, 540, 542, 543), (528, 237, 541, 543), (531, 528, 543, 542), (237, 476, 540, 541), (544, 545, 547, 546), (238, 529, 547, 545), (529, 530, 546, 547), (479, 238, 545, 544), (471, 469, 552, 549), (549, 552, 553, 548), (470, 471, 549, 551), (570, 568, 565, 567), (469, 468, 554, 552), (552, 554, 555, 553), (468, 470, 551, 554), (554, 551, 550, 555), (565, 564, 566, 567), (571, 569, 566, 564), (562, 561, 560, 563), (556, 562, 563, 557), (548, 550, 570, 569), (551, 549, 571, 568), (549, 548, 569, 571), (550, 551, 568, 570), (559, 557, 564, 565), (556, 558, 567, 566), (560, 559, 565, 568), (562, 556, 566, 569), (558, 561, 570, 567), (557, 563, 571, 564), (561, 562, 569, 570), (563, 560, 568, 571), (561, 558, 559, 560), (558, 556, 557, 559), (520, 522, 572, 573), (523, 521, 575, 574), (521, 524, 576, 575), (527, 520, 573, 577), (525, 523, 574, 578), (522, 526, 579, 572), (526, 527, 577, 579), (524, 525, 578, 576), (524, 521, 520, 527), (521, 523, 522, 520), (583, 582, 586, 587), (631, 636, 586, 582), (632, 631, 582, 583), (643, 632, 583, 587), (585, 584, 580, 581), (640, 639, 584, 585), (591, 590, 594, 595), (663, 668, 594, 590), (664, 663, 590, 591), (675, 664, 591, 595), (593, 592, 588, 589), (672, 671, 592, 593), (599, 598, 602, 603), (647, 652, 602, 598), (648, 647, 598, 599), (659, 648, 599, 603), (601, 600, 596, 597), (656, 655, 600, 601), (607, 606, 610, 611), (679, 684, 610, 606), (680, 679, 606, 607), (691, 680, 607, 611), (609, 608, 604, 605), (688, 687, 608, 609), (475, 474, 620, 627), (627, 620, 621, 626), (626, 621, 622, 625), (625, 622, 623, 624), (473, 233, 619, 624), (624, 619, 618, 625), (625, 618, 617, 626), (626, 617, 616, 627), (233, 232, 612, 619), (619, 612, 613, 618), (618, 613, 614, 617), (617, 614, 615, 616), (232, 472, 623, 612), (612, 623, 622, 613), (613, 622, 621, 614), (614, 621, 620, 615), (587, 586, 636, 643), (643, 636, 637, 642), (642, 637, 638, 641), (641, 638, 639, 640), (585, 581, 635, 640), (640, 635, 634, 641), (641, 634, 633, 642), (642, 633, 632, 643), (581, 580, 628, 635), (635, 628, 629, 634), (634, 629, 630, 633), (633, 630, 631, 632), (580, 584, 639, 628), (628, 639, 638, 629), (629, 638, 637, 630), (630, 637, 636, 631), (603, 602, 652, 659), (659, 652, 653, 658), (658, 653, 654, 657), (657, 654, 655, 656), (601, 597, 651, 656), (656, 651, 650, 657), (657, 650, 649, 658), (658, 649, 648, 659), (597, 596, 644, 651), (651, 644, 645, 650), (650, 645, 646, 649), (649, 646, 647, 648), (596, 600, 655, 644), (644, 655, 654, 645), (645, 654, 653, 646), (646, 653, 652, 647), (595, 594, 668, 675), (675, 668, 669, 674), (674, 669, 670, 673), (673, 670, 671, 672), (593, 589, 667, 672), (672, 667, 666, 673), (673, 666, 665, 674), (674, 665, 664, 675), (589, 588, 660, 667), (667, 660, 661, 666), (666, 661, 662, 665), (665, 662, 663, 664), (588, 592, 671, 660), (660, 671, 670, 661), (661, 670, 669, 662), (662, 669, 668, 663), (611, 610, 684, 691), (691, 684, 685, 690), (690, 685, 686, 689), (689, 686, 687, 688), (609, 605, 683, 688), (688, 683, 682, 689), (689, 682, 681, 690), (690, 681, 680, 691), (605, 604, 676, 683), (683, 676, 677, 682), (682, 677, 678, 681), (681, 678, 679, 680), (604, 608, 687, 676), (676, 687, 686, 677), (677, 686, 685, 678), (678, 685, 684, 679), (337, 336, 692, 693), (338, 357, 694, 695), (336, 359, 696, 692), (339, 338, 695, 697), (356, 337, 693, 698), (357, 356, 698, 694), (358, 339, 697, 699), (359, 358, 699, 696), (97, 96, 700, 701), (98, 117, 702, 703), (96, 119, 704, 700), (99, 98, 703, 705), (116, 97, 701, 706), (117, 116, 706, 702), (118, 99, 705, 707), (119, 118, 707, 704), (261, 241, 709, 708), (243, 265, 710, 711), (242, 240, 712, 713), (241, 243, 711, 709), (240, 260, 714, 712), (260, 261, 708, 714), (264, 242, 713, 715), (265, 264, 715, 710), (21, 1, 717, 716), (3, 25, 718, 719), (2, 0, 720, 721), (1, 3, 719, 717), (0, 20, 722, 720), (20, 21, 716, 722), (24, 2, 721, 723), (25, 24, 723, 718), (724, 730, 728, 729, 731, 726, 727, 725), (20, 0, 728, 730), (0, 2, 729, 728), (1, 21, 724, 725), (24, 25, 726, 731), (21, 20, 730, 724), (3, 1, 725, 727), (25, 3, 727, 726), (732, 738, 736, 737, 739, 734, 735, 733), (260, 240, 736, 738), (240, 242, 737, 736), (241, 261, 732, 733), (264, 265, 734, 739), (261, 260, 738, 732), (243, 241, 733, 735), (265, 243, 735, 734), (746, 742, 743, 745, 747, 744, 740, 741), (118, 119, 744, 747), (116, 117, 742, 746), (98, 99, 745, 743), (117, 98, 743, 742), (99, 118, 747, 745), (97, 116, 746, 741), (119, 96, 740, 744), (754, 750, 751, 753, 755, 752, 748, 749), (339, 358, 755, 753), (337, 356, 754, 749), (359, 336, 748, 752), (336, 337, 749, 748), (358, 359, 752, 755), (356, 357, 750, 754), (338, 339, 753, 751), (484, 763, 787, 511), (763, 762, 786, 787), (502, 776, 786, 510), (776, 777, 787, 786), (504, 782, 784, 508), (782, 783, 785, 784), (506, 780, 779, 503), (780, 781, 778, 779), (506, 507, 783, 780), (780, 783, 782, 781), (502, 503, 779, 776), (776, 779, 778, 777), (486, 760, 774, 498), (760, 761, 775, 774), (493, 769, 766, 488), (769, 768, 767, 766), (495, 771, 773, 497), (771, 770, 772, 773), (495, 494, 768, 771), (771, 768, 769, 770), (489, 765, 775, 499), (765, 764, 774, 775), (491, 490, 764, 767), (767, 764, 765, 766), (483, 759, 785, 509), (759, 758, 784, 785), (486, 487, 762, 760), (760, 762, 763, 761), (483, 482, 757, 759), (759, 757, 756, 758), (481, 756, 772, 496), (756, 757, 773, 772)])
me_cube.polygons.foreach_set('material_index', [4, 1, 1, 4, 1, 1, 1, 1, 1, 4, 1, 1, 1, 4, 1, 1, 1, 1, 1, 4, 1, 1, 1, 1, 1, 4, 1, 1, 1, 1, 1, 1, 1, 1, 1, 1, 2, 2, 2, 2, 2, 2, 2, 2, 2, 2, 2, 2, 2, 2, 2, 2, 2, 2, 2, 2, 2, 2, 2, 2, 2, 2, 2, 2, 4, 1, 1, 4, 1, 1, 1, 1, 1, 4, 1, 1, 1, 4, 1, 1, 1, 1, 1, 4, 1, 1, 1, 1, 1, 4, 1, 1, 1, 1, 1, 1, 1, 1, 1, 1, 2, 2, 2, 2, 2, 2, 2, 2, 2, 2, 2, 2, 2, 2, 2, 2, 2, 2, 2, 2, 2, 2, 2, 2, 2, 2, 2, 2, 2, 2, 2, 2, 2, 2, 2, 2, 2, 2, 2, 2, 2, 2, 2, 2, 2, 2, 2, 2, 2, 2, 2, 2, 2, 2, 2, 2, 1, 1, 1, 1, 1, 1, 1, 1, 1, 1, 1, 1, 1, 1, 1, 1, 4, 1, 1, 4, 1, 1, 1, 1, 1, 4, 1, 1, 1, 4, 1, 1, 1, 1, 1, 4, 1, 1, 1, 1, 1, 4, 1, 1, 1, 1, 1, 1, 1, 1, 1, 1, 2, 2, 2, 2, 2, 2, 2, 2, 2, 2, 2, 2, 2, 2, 2, 2, 2, 2, 2, 2, 2, 2, 2, 2, 2, 2, 2, 2, 4, 1, 1, 4, 1, 1, 1, 1, 1, 4, 1, 1, 1, 4, 1, 1, 1, 1, 1, 4, 1, 1, 1, 1, 1, 4, 1, 1, 1, 1, 1, 1, 1, 1, 1, 1, 2, 2, 2, 2, 2, 2, 2, 2, 2, 2, 2, 2, 2, 2, 2, 2, 2, 2, 2, 2, 2, 2, 2, 2, 2, 2, 2, 2, 2, 2, 2, 2, 2, 2, 2, 2, 2, 2, 2, 2, 2, 2, 2, 2, 2, 2, 2, 2, 2, 2, 2, 2, 2, 2, 2, 2, 1, 1, 1, 1, 1, 0, 1, 1, 1, 1, 1, 0, 0, 1, 1, 1, 1, 1, 1, 1, 1, 1, 1, 1, 1, 1, 1, 1, 1, 1, 1, 1, 1, 1, 0, 1, 1, 1, 1, 1, 1, 1, 0, 1, 0, 1, 1, 1, 1, 1, 1, 1, 1, 1, 1, 1, 1, 1, 1, 1, 1, 1, 4, 1, 1, 1, 4, 4, 4, 4, 1, 1, 1, 1, 4, 1, 4, 4, 4, 1, 4, 4, 1, 1, 1, 1, 1, 1, 1, 1, 1, 1, 1, 1, 1, 1, 1, 1, 1, 1, 1, 1, 1, 1, 1, 1, 1, 1, 1, 1, 1, 1, 1, 1, 1, 1, 1, 1, 0, 0, 0, 0, 0, 0, 3, 3, 3, 3, 3, 3, 0, 0, 0, 0, 0, 0, 3, 3, 3, 3, 3, 3, 0, 0, 0, 0, 0, 0, 0, 0, 0, 0, 0, 0, 0, 0, 0, 0, 0, 0, 0, 0, 0, 0, 0, 0, 0, 0, 0, 0, 0, 0, 0, 0, 0, 0, 0, 0, 0, 0, 0, 0, 0, 0, 0, 0, 0, 0, 0, 0, 3, 3, 3, 3, 3, 3, 3, 3, 3, 3, 3, 3, 3, 3, 3, 3, 3, 3, 3, 3, 3, 3, 3, 3, 3, 3, 3, 3, 3, 3, 3, 3, 1, 1, 1, 1, 1, 1, 1, 1, 1, 1, 1, 1, 1, 1, 1, 1, 1, 1, 1, 1, 1, 1, 1, 1, 1, 1, 1, 1, 1, 1, 1, 1, 4, 1, 1, 1, 1, 1, 1, 1, 4, 1, 1, 1, 1, 1, 1, 1, 4, 1, 1, 1, 1, 1, 1, 1, 4, 1, 1, 1, 1, 1, 1, 1, 1, 5, 1, 5, 1, 5, 1, 5, 1, 5, 1, 5, 1, 5, 1, 5, 1, 5, 1, 5, 1, 5, 1, 5, 1, 5, 1, 5, 1, 5, 1, 5])
_uv = me_cube.uv_layers.new(name='UVMap')
_uv.uv.foreach_set('vector', [0.625, 0.5, 0.875, 0.5, 0.875, 0.75, 0.625, 0.75, 0.625, 0.75, 0.875, 0.75, 0.875, 0.75, 0.625, 0.75, 0.125, 0.5, 0.125, 0.75, 0.125, 0.75, 0.125, 0.5, 0.125, 0.5, 0.375, 0.5, 0.375, 0.75, 0.125, 0.75, 0.4583, 0.5, 0.375, 0.5, 0.375, 0.5, 0.4583, 0.5, 0.5417, 0.0, 0.625, 0.0, 0.625, 0.25, 0.5417, 0.25, 0.875, 0.75, 0.875, 0.5, 0.875, 0.5, 0.875, 0.75, 0.4583, 0.25, 0.375, 0.25, 0.375, 0.25, 0.4583, 0.25, 0.5417, 1.0, 0.625, 1.0, 0.625, 1.0, 0.5417, 1.0, 0.5417, 0.75, 0.625, 0.75, 0.625, 1.0, 0.5417, 1.0, 0.5417, 0.75, 0.625, 0.75, 0.625, 0.75, 0.5417, 0.75, 0.4583, 1.0, 0.375, 1.0, 0.375, 1.0, 0.4583, 1.0, 0.125, 0.75, 0.375, 0.75, 0.375, 0.75, 0.125, 0.75, 0.5417, 0.25, 0.625, 0.25, 0.625, 0.5, 0.5417, 0.5, 0.5417, 0.25, 0.625, 0.25, 0.625, 0.25, 0.5417, 0.25, 0.375, 0.5, 0.125, 0.5, 0.125, 0.5, 0.375, 0.5, 0.875, 0.5, 0.625, 0.5, 0.625, 0.5, 0.875, 0.5, 0.375, 0.25, 0.4583, 0.25, 0.4583, 0.25, 0.375, 0.25, 0.4583, 0.25, 0.5417, 0.25, 0.5417, 0.25, 0.4583, 0.25, 0.375, 0.25, 0.4583, 0.25, 0.4583, 0.5, 0.375, 0.5, 0.4583, 0.25, 0.5417, 0.25, 0.5417, 0.5, 0.4583, 0.5, 0.625, 1.0, 0.5417, 1.0, 0.5417, 1.0, 0.625, 1.0, 0.5417, 1.0, 0.4583, 1.0, 0.4583, 1.0, 0.5417, 1.0, 0.375, 0.75, 0.4583, 0.75, 0.4583, 0.75, 0.375, 0.75, 0.4583, 0.75, 0.5417, 0.75, 0.5417, 0.75, 0.4583, 0.75, 0.375, 0.75, 0.4583, 0.75, 0.4583, 1.0, 0.375, 1.0, 0.4583, 0.75, 0.5417, 0.75, 0.5417, 1.0, 0.4583, 1.0, 0.375, 1.0, 0.4583, 1.0, 0.4583, 1.0, 0.375, 1.0, 0.4583, 1.0, 0.5417, 1.0, 0.5417, 1.0, 0.4583, 1.0, 0.625, 0.25, 0.5417, 0.25, 0.5417, 0.25, 0.625, 0.25, 0.5417, 0.25, 0.4583, 0.25, 0.4583, 0.25, 0.5417, 0.25, 0.375, 0.0, 0.4583, 0.0, 0.4583, 0.25, 0.375, 0.25, 0.4583, 0.3333, 0.5417, 0.3333, 0.5417, 0.25, 0.4583, 0.25, 0.625, 0.5, 0.5417, 0.5, 0.5417, 0.5, 0.625, 0.5, 0.5417, 0.5, 0.4583, 0.5, 0.4583, 0.5, 0.5417, 0.5, 0.6062, 0.7313, 0.5417, 0.7312, 0.5417, 0.7312, 0.6062, 0.7313, 1.0, 0.5, 1.0, 1.0, 0.9167, 1.0, 0.9167, 0.5, 0.9167, 0.5, 0.9167, 1.0, 0.8333, 1.0, 0.8333, 0.5, 0.8333, 0.5, 0.8333, 1.0, 0.75, 1.0, 0.75, 0.5, 0.75, 0.5, 0.75, 1.0, 0.6667, 1.0, 0.6667, 0.5, 0.6667, 0.5, 0.6667, 1.0, 0.5833, 1.0, 0.5833, 0.5, 0.5833, 0.5, 0.5833, 1.0, 0.5, 1.0, 0.5, 0.5, 0.5, 0.5, 0.5, 1.0, 0.4167, 1.0, 0.4167, 0.5, 0.4167, 0.5, 0.4167, 1.0, 0.3333, 1.0, 0.3333, 0.5, 0.3333, 0.5, 0.3333, 1.0, 0.25, 1.0, 0.25, 0.5, 0.25, 0.5, 0.25, 1.0, 0.1667, 1.0, 0.1667, 0.5, 0.37, 0.4578, 0.25, 0.49, 0.13, 0.4578, 0.04215, 0.37, 0.01, 0.25, 0.04215, 0.13, 0.13, 0.04215, 0.25, 0.01, 0.37, 0.04215, 0.4578, 0.13, 0.49, 0.25, 0.4578, 0.37, 0.1667, 0.5, 0.1667, 1.0, 0.08333, 1.0, 0.08333, 0.5, 0.08333, 0.5, 0.08333, 1.0, 7.451e-08, 1.0, 7.451e-08, 0.5, 0.75, 0.49, 0.87, 0.4578, 0.9578, 0.37, 0.99, 0.25, 0.9578, 0.13, 0.87, 0.04215, 0.75, 0.01, 0.63, 0.04215, 0.5422, 0.13, 0.51, 0.25, 0.5422, 0.37, 0.63, 0.4578, 1.0, 0.5, 1.0, 1.0, 0.9167, 1.0, 0.9167, 0.5, 0.9167, 0.5, 0.9167, 1.0, 0.8333, 1.0, 0.8333, 0.5, 0.8333, 0.5, 0.8333, 1.0, 0.75, 1.0, 0.75, 0.5, 0.75, 0.5, 0.75, 1.0, 0.6667, 1.0, 0.6667, 0.5, 0.6667, 0.5, 0.6667, 1.0, 0.5833, 1.0, 0.5833, 0.5, 0.5833, 0.5, 0.5833, 1.0, 0.5, 1.0, 0.5, 0.5, 0.5, 0.5, 0.5, 1.0, 0.4167, 1.0, 0.4167, 0.5, 0.4167, 0.5, 0.4167, 1.0, 0.3333, 1.0, 0.3333, 0.5, 0.3333, 0.5, 0.3333, 1.0, 0.25, 1.0, 0.25, 0.5, 0.25, 0.5, 0.25, 1.0, 0.1667, 1.0, 0.1667, 0.5, 0.37, 0.4578, 0.25, 0.49, 0.13, 0.4578, 0.04215, 0.37, 0.01, 0.25, 0.04215, 0.13, 0.13, 0.04215, 0.25, 0.01, 0.37, 0.04215, 0.4578, 0.13, 0.49, 0.25, 0.4578, 0.37, 0.1667, 0.5, 0.1667, 1.0, 0.08333, 1.0, 0.08333, 0.5, 0.08333, 0.5, 0.08333, 1.0, 7.451e-08, 1.0, 7.451e-08, 0.5, 0.75, 0.49, 0.87, 0.4578, 0.9578, 0.37, 0.99, 0.25, 0.9578, 0.13, 0.87, 0.04215, 0.75, 0.01, 0.63, 0.04215, 0.5422, 0.13, 0.51, 0.25, 0.5422, 0.37, 0.63, 0.4578, 0.625, 0.5, 0.875, 0.5, 0.875, 0.75, 0.625, 0.75, 0.625, 0.75, 0.875, 0.75, 0.875, 0.75, 0.625, 0.75, 0.125, 0.5, 0.125, 0.75, 0.125, 0.75, 0.125, 0.5, 0.125, 0.5, 0.375, 0.5, 0.375, 0.75, 0.125, 0.75, 0.5417, 0.5, 0.625, 0.5, 0.625, 0.75, 0.5417, 0.75, 0.4583, 0.5, 0.375, 0.5, 0.375, 0.5, 0.4583, 0.5, 0.875, 0.75, 0.875, 0.5, 0.875, 0.5, 0.875, 0.75, 0.0, 0.0, 0.0, 0.0, 0.0, 0.0, 0.0, 0.0, 0.0, 0.0, 0.0, 0.0, 0.0, 0.0, 0.0, 0.0, 0.5417, 0.75, 0.625, 0.75, 0.625, 1.0, 0.5417, 1.0, 0.5417, 0.75, 0.625, 0.75, 0.625, 0.75, 0.5417, 0.75, 0.4583, 1.0, 0.375, 1.0, 0.375, 1.0, 0.4583, 1.0, 0.125, 0.75, 0.375, 0.75, 0.375, 0.75, 0.125, 0.75, 0.5417, 0.25, 0.625, 0.25, 0.625, 0.5, 0.5417, 0.5, 0.5417, 0.25, 0.625, 0.25, 0.625, 0.25, 0.5417, 0.25, 0.375, 0.5, 0.125, 0.5, 0.125, 0.5, 0.375, 0.5, 0.875, 0.5, 0.625, 0.5, 0.625, 0.5, 0.875, 0.5, 0.375, 0.25, 0.4583, 0.25, 0.4583, 0.25, 0.375, 0.25, 0.4583, 0.25, 0.5417, 0.25, 0.5417, 0.25, 0.4583, 0.25, 0.375, 0.25, 0.4583, 0.25, 0.4583, 0.5, 0.375, 0.5, 0.4583, 0.25, 0.5417, 0.25, 0.5417, 0.5, 0.4583, 0.5, 0.625, 1.0, 0.5417, 1.0, 0.5417, 1.0, 0.625, 1.0, 0.5417, 1.0, 0.4583, 1.0, 0.4583, 1.0, 0.5417, 1.0, 0.375, 0.75, 0.4583, 0.75, 0.4583, 0.75, 0.375, 0.75, 0.4583, 0.75, 0.5417, 0.75, 0.5417, 0.75, 0.4583, 0.75, 0.375, 0.75, 0.4583, 0.75, 0.4583, 1.0, 0.375, 1.0, 0.4583, 0.75, 0.5417, 0.75, 0.5417, 1.0, 0.4583, 1.0, 0.0, 0.0, 0.0, 0.0, 0.0, 0.0, 0.0, 0.0, 0.0, 0.0, 0.0, 0.0, 0.0, 0.0, 0.0, 0.0, 0.0, 0.0, 0.0, 0.0, 0.0, 0.0, 0.0, 0.0, 0.0, 0.0, 0.0, 0.0, 0.0, 0.0, 0.0, 0.0, 0.3937, 0.2313, 0.3938, 0.01875, 0.3938, 0.01875, 0.3937, 0.2313, 0.625, 0.5, 0.5417, 0.5, 0.5417, 0.5, 0.625, 0.5, 0.5417, 0.5, 0.4583, 0.5, 0.4583, 0.5, 0.5417, 0.5, 0.375, 0.5, 0.4583, 0.5, 0.4583, 0.75, 0.375, 0.75, 0.4583, 0.25, 0.4583, 0.3333, 0.4583, 0.25, 0.4583, 0.0, 1.0, 0.5, 1.0, 1.0, 0.9167, 1.0, 0.9167, 0.5, 0.9167, 0.5, 0.9167, 1.0, 0.8333, 1.0, 0.8333, 0.5, 0.8333, 0.5, 0.8333, 1.0, 0.75, 1.0, 0.75, 0.5, 0.75, 0.5, 0.75, 1.0, 0.6667, 1.0, 0.6667, 0.5, 0.6667, 0.5, 0.6667, 1.0, 0.5833, 1.0, 0.5833, 0.5, 0.5833, 0.5, 0.5833, 1.0, 0.5, 1.0, 0.5, 0.5, 0.5, 0.5, 0.5, 1.0, 0.4167, 1.0, 0.4167, 0.5, 0.4167, 0.5, 0.4167, 1.0, 0.3333, 1.0, 0.3333, 0.5, 0.3333, 0.5, 0.3333, 1.0, 0.25, 1.0, 0.25, 0.5, 0.25, 0.5, 0.25, 1.0, 0.1667, 1.0, 0.1667, 0.5, 0.37, 0.4578, 0.25, 0.49, 0.13, 0.4578, 0.04215, 0.37, 0.01, 0.25, 0.04215, 0.13, 0.13, 0.04215, 0.25, 0.01, 0.37, 0.04215, 0.4578, 0.13, 0.49, 0.25, 0.4578, 0.37, 0.1667, 0.5, 0.1667, 1.0, 0.08333, 1.0, 0.08333, 0.5, 0.08333, 0.5, 0.08333, 1.0, 7.451e-08, 1.0, 7.451e-08, 0.5, 0.75, 0.49, 0.87, 0.4578, 0.9578, 0.37, 0.99, 0.25, 0.9578, 0.13, 0.87, 0.04215, 0.75, 0.01, 0.63, 0.04215, 0.5422, 0.13, 0.51, 0.25, 0.5422, 0.37, 0.63, 0.4578, 1.0, 0.5, 1.0, 1.0, 0.9167, 1.0, 0.9167, 0.5, 0.9167, 0.5, 0.9167, 1.0, 0.8333, 1.0, 0.8333, 0.5, 0.8333, 0.5, 0.8333, 1.0, 0.75, 1.0, 0.75, 0.5, 0.75, 0.5, 0.75, 1.0, 0.6667, 1.0, 0.6667, 0.5, 0.6667, 0.5, 0.6667, 1.0, 0.5833, 1.0, 0.5833, 0.5, 0.5833, 0.5, 0.5833, 1.0, 0.5, 1.0, 0.5, 0.5, 0.5, 0.5, 0.5, 1.0, 0.4167, 1.0, 0.4167, 0.5, 0.4167, 0.5, 0.4167, 1.0, 0.3333, 1.0, 0.3333, 0.5, 0.3333, 0.5, 0.3333, 1.0, 0.25, 1.0, 0.25, 0.5, 0.25, 0.5, 0.25, 1.0, 0.1667, 1.0, 0.1667, 0.5, 0.37, 0.4578, 0.25, 0.49, 0.13, 0.4578, 0.04215, 0.37, 0.01, 0.25, 0.04215, 0.13, 0.13, 0.04215, 0.25, 0.01, 0.37, 0.04215, 0.4578, 0.13, 0.49, 0.25, 0.4578, 0.37, 0.1667, 0.5, 0.1667, 1.0, 0.08333, 1.0, 0.08333, 0.5, 0.08333, 0.5, 0.08333, 1.0, 7.451e-08, 1.0, 7.451e-08, 0.5, 0.75, 0.49, 0.87, 0.4578, 0.9578, 0.37, 0.99, 0.25, 0.9578, 0.13, 0.87, 0.04215, 0.75, 0.01, 0.63, 0.04215, 0.5422, 0.13, 0.51, 0.25, 0.5422, 0.37, 0.63, 0.4578, 1.0, 0.5, 1.0, 1.0, 0.9167, 1.0, 0.9167, 0.5, 0.9167, 0.5, 0.9167, 1.0, 0.8333, 1.0, 0.8333, 0.5, 0.8333, 0.5, 0.8333, 1.0, 0.75, 1.0, 0.75, 0.5, 0.75, 0.5, 0.75, 1.0, 0.6667, 1.0, 0.6667, 0.5, 0.6667, 0.5, 0.6667, 1.0, 0.5833, 1.0, 0.5833, 0.5, 0.5833, 0.5, 0.5833, 1.0, 0.5, 1.0, 0.5, 0.5, 0.5, 0.5, 0.5, 1.0, 0.4167, 1.0, 0.4167, 0.5, 0.4167, 0.5, 0.4167, 1.0, 0.3333, 1.0, 0.3333, 0.5, 0.3333, 0.5, 0.3333, 1.0, 0.25, 1.0, 0.25, 0.5, 0.25, 0.5, 0.25, 1.0, 0.1667, 1.0, 0.1667, 0.5, 0.37, 0.4578, 0.25, 0.49, 0.13, 0.4578, 0.04215, 0.37, 0.01, 0.25, 0.04215, 0.13, 0.13, 0.04215, 0.25, 0.01, 0.37, 0.04215, 0.4578, 0.13, 0.49, 0.25, 0.4578, 0.37, 0.1667, 0.5, 0.1667, 1.0, 0.08333, 1.0, 0.08333, 0.5, 0.08333, 0.5, 0.08333, 1.0, 7.451e-08, 1.0, 7.451e-08, 0.5, 0.75, 0.49, 0.87, 0.4578, 0.9578, 0.37, 0.99, 0.25, 0.9578, 0.13, 0.87, 0.04215, 0.75, 0.01, 0.63, 0.04215, 0.5422, 0.13, 0.51, 0.25, 0.5422, 0.37, 0.63, 0.4578, 1.0, 0.5, 1.0, 1.0, 0.9167, 1.0, 0.9167, 0.5, 0.9167, 0.5, 0.9167, 1.0, 0.8333, 1.0, 0.8333, 0.5, 0.8333, 0.5, 0.8333, 1.0, 0.75, 1.0, 0.75, 0.5, 0.75, 0.5, 0.75, 1.0, 0.6667, 1.0, 0.6667, 0.5, 0.6667, 0.5, 0.6667, 1.0, 0.5833, 1.0, 0.5833, 0.5, 0.5833, 0.5, 0.5833, 1.0, 0.5, 1.0, 0.5, 0.5, 0.5, 0.5, 0.5, 1.0, 0.4167, 1.0, 0.4167, 0.5, 0.4167, 0.5, 0.4167, 1.0, 0.3333, 1.0, 0.3333, 0.5, 0.3333, 0.5, 0.3333, 1.0, 0.25, 1.0, 0.25, 0.5, 0.25, 0.5, 0.25, 1.0, 0.1667, 1.0, 0.1667, 0.5, 0.37, 0.4578, 0.25, 0.49, 0.13, 0.4578, 0.04215, 0.37, 0.01, 0.25, 0.04215, 0.13, 0.13, 0.04215, 0.25, 0.01, 0.37, 0.04215, 0.4578, 0.13, 0.49, 0.25, 0.4578, 0.37, 0.1667, 0.5, 0.1667, 1.0, 0.08333, 1.0, 0.08333, 0.5, 0.08333, 0.5, 0.08333, 1.0, 7.451e-08, 1.0, 7.451e-08, 0.5, 0.75, 0.49, 0.87, 0.4578, 0.9578, 0.37, 0.99, 0.25, 0.9578, 0.13, 0.87, 0.04215, 0.75, 0.01, 0.63, 0.04215, 0.5422, 0.13, 0.51, 0.25, 0.5422, 0.37, 0.63, 0.4578, 0.5417, 0.3333, 0.5417, 0.25, 0.5417, 0.0, 0.5417, 0.25, 0.5417, 0.9167, 0.4583, 0.9167, 0.4583, 1.0, 0.5417, 1.0, 0.5417, 0.75, 0.4583, 0.75, 0.4583, 0.8333, 0.5417, 0.8333, 0.5417, 0.8333, 0.4583, 0.8333, 0.4583, 0.9167, 0.5417, 0.9167, 0.5417, 0.5, 0.5417, 0.75, 0.5417, 0.5, 0.5417, 0.4167, 0.5417, 0.9167, 0.5417, 0.9167, 0.5417, 0.9167, 0.5417, 0.9167, 0.4583, 0.75, 0.4583, 0.5, 0.4583, 0.4167, 0.4583, 0.5, 0.4583, 0.5, 0.4583, 0.4167, 0.4583, 0.3333, 0.4583, 0.25, 0.4583, 0.5, 0.5417, 0.5, 0.5417, 0.4167, 0.4583, 0.4167, 0.4583, 0.4167, 0.5417, 0.4167, 0.5417, 0.3333, 0.4583, 0.3333, 0.5417, 0.8333, 0.5417, 0.9167, 0.5417, 0.9167, 0.5417, 0.8333, 0.5417, 0.8333, 0.5417, 0.8333, 0.5417, 0.8333, 0.5417, 0.8333, 0.5417, 0.4167, 0.5417, 0.5, 0.5417, 0.5, 0.5417, 0.4167, 0.5417, 0.3333, 0.5417, 0.4167, 0.5417, 0.4167, 0.5417, 0.3333, 0.5417, 0.8333, 0.5417, 0.9167, 0.5417, 0.9167, 0.5417, 0.8333, 0.5417, 0.25, 0.5417, 0.3333, 0.5417, 0.3333, 0.5417, 0.25, 0.625, 0.5, 0.875, 0.5, 0.875, 0.75, 0.625, 0.75, 0.625, 0.75, 0.875, 0.75, 0.875, 0.75, 0.625, 0.75, 0.125, 0.5, 0.125, 0.75, 0.125, 0.75, 0.125, 0.5, 0.125, 0.5, 0.375, 0.5, 0.375, 0.75, 0.125, 0.75, 0.4583, 0.5, 0.375, 0.5, 0.375, 0.5, 0.4583, 0.5, 0.5417, 0.0, 0.625, 0.0, 0.625, 0.25, 0.5417, 0.25, 0.875, 0.75, 0.875, 0.5, 0.875, 0.5, 0.875, 0.75, 0.4583, 0.25, 0.375, 0.25, 0.375, 0.25, 0.4583, 0.25, 0.5417, 1.0, 0.625, 1.0, 0.625, 1.0, 0.5417, 1.0, 0.5417, 0.75, 0.625, 0.75, 0.625, 1.0, 0.5417, 1.0, 0.5417, 0.75, 0.625, 0.75, 0.625, 0.75, 0.5417, 0.75, 0.4583, 1.0, 0.375, 1.0, 0.375, 1.0, 0.4583, 1.0, 0.125, 0.75, 0.375, 0.75, 0.375, 0.75, 0.125, 0.75, 0.5417, 0.25, 0.625, 0.25, 0.625, 0.5, 0.5417, 0.5, 0.5417, 0.25, 0.625, 0.25, 0.625, 0.25, 0.5417, 0.25, 0.375, 0.5, 0.125, 0.5, 0.125, 0.5, 0.375, 0.5, 0.875, 0.5, 0.625, 0.5, 0.625, 0.5, 0.875, 0.5, 0.375, 0.25, 0.4583, 0.25, 0.4583, 0.25, 0.375, 0.25, 0.4583, 0.25, 0.5417, 0.25, 0.5417, 0.25, 0.4583, 0.25, 0.375, 0.25, 0.4583, 0.25, 0.4583, 0.5, 0.375, 0.5, 0.4583, 0.25, 0.5417, 0.25, 0.5417, 0.5, 0.4583, 0.5, 0.625, 1.0, 0.5417, 1.0, 0.5417, 1.0, 0.625, 1.0, 0.5417, 1.0, 0.4583, 1.0, 0.4583, 1.0, 0.5417, 1.0, 0.375, 0.75, 0.4583, 0.75, 0.4583, 0.75, 0.375, 0.75, 0.4583, 0.75, 0.5417, 0.75, 0.5417, 0.75, 0.4583, 0.75, 0.375, 0.75, 0.4583, 0.75, 0.4583, 1.0, 0.375, 1.0, 0.4583, 0.75, 0.5417, 0.75, 0.5417, 1.0, 0.4583, 1.0, 0.375, 1.0, 0.4583, 1.0, 0.4583, 1.0, 0.375, 1.0, 0.4583, 1.0, 0.5417, 1.0, 0.5417, 1.0, 0.4583, 1.0, 0.625, 0.25, 0.5417, 0.25, 0.5417, 0.25, 0.625, 0.25, 0.5417, 0.25, 0.4583, 0.25, 0.4583, 0.25, 0.5417, 0.25, 0.375, 0.0, 0.4583, 0.0, 0.4583, 0.25, 0.375, 0.25, 0.4583, 0.3333, 0.5417, 0.3333, 0.5417, 0.25, 0.4583, 0.25, 0.625, 0.5, 0.5417, 0.5, 0.5417, 0.5, 0.625, 0.5, 0.5417, 0.5, 0.4583, 0.5, 0.4583, 0.5, 0.5417, 0.5, 0.6063, 0.7313, 0.5417, 0.7313, 0.5417, 0.7313, 0.6063, 0.7313, 1.0, 0.5, 1.0, 1.0, 0.9167, 1.0, 0.9167, 0.5, 0.9167, 0.5, 0.9167, 1.0, 0.8333, 1.0, 0.8333, 0.5, 0.8333, 0.5, 0.8333, 1.0, 0.75, 1.0, 0.75, 0.5, 0.75, 0.5, 0.75, 1.0, 0.6667, 1.0, 0.6667, 0.5, 0.6667, 0.5, 0.6667, 1.0, 0.5833, 1.0, 0.5833, 0.5, 0.5833, 0.5, 0.5833, 1.0, 0.5, 1.0, 0.5, 0.5, 0.5, 0.5, 0.5, 1.0, 0.4167, 1.0, 0.4167, 0.5, 0.4167, 0.5, 0.4167, 1.0, 0.3333, 1.0, 0.3333, 0.5, 0.3333, 0.5, 0.3333, 1.0, 0.25, 1.0, 0.25, 0.5, 0.25, 0.5, 0.25, 1.0, 0.1667, 1.0, 0.1667, 0.5, 0.37, 0.4578, 0.25, 0.49, 0.13, 0.4578, 0.04215, 0.37, 0.01, 0.25, 0.04215, 0.13, 0.13, 0.04215, 0.25, 0.01, 0.37, 0.04215, 0.4578, 0.13, 0.49, 0.25, 0.4578, 0.37, 0.1667, 0.5, 0.1667, 1.0, 0.08333, 1.0, 0.08333, 0.5, 0.08333, 0.5, 0.08333, 1.0, 7.451e-08, 1.0, 7.451e-08, 0.5, 0.75, 0.49, 0.87, 0.4578, 0.9578, 0.37, 0.99, 0.25, 0.9578, 0.13, 0.87, 0.04215, 0.75, 0.01, 0.63, 0.04215, 0.5422, 0.13, 0.51, 0.25, 0.5422, 0.37, 0.63, 0.4578, 1.0, 0.5, 1.0, 1.0, 0.9167, 1.0, 0.9167, 0.5, 0.9167, 0.5, 0.9167, 1.0, 0.8333, 1.0, 0.8333, 0.5, 0.8333, 0.5, 0.8333, 1.0, 0.75, 1.0, 0.75, 0.5, 0.75, 0.5, 0.75, 1.0, 0.6667, 1.0, 0.6667, 0.5, 0.6667, 0.5, 0.6667, 1.0, 0.5833, 1.0, 0.5833, 0.5, 0.5833, 0.5, 0.5833, 1.0, 0.5, 1.0, 0.5, 0.5, 0.5, 0.5, 0.5, 1.0, 0.4167, 1.0, 0.4167, 0.5, 0.4167, 0.5, 0.4167, 1.0, 0.3333, 1.0, 0.3333, 0.5, 0.3333, 0.5, 0.3333, 1.0, 0.25, 1.0, 0.25, 0.5, 0.25, 0.5, 0.25, 1.0, 0.1667, 1.0, 0.1667, 0.5, 0.37, 0.4578, 0.25, 0.49, 0.13, 0.4578, 0.04215, 0.37, 0.01, 0.25, 0.04215, 0.13, 0.13, 0.04215, 0.25, 0.01, 0.37, 0.04215, 0.4578, 0.13, 0.49, 0.25, 0.4578, 0.37, 0.1667, 0.5, 0.1667, 1.0, 0.08333, 1.0, 0.08333, 0.5, 0.08333, 0.5, 0.08333, 1.0, 7.451e-08, 1.0, 7.451e-08, 0.5, 0.75, 0.49, 0.87, 0.4578, 0.9578, 0.37, 0.99, 0.25, 0.9578, 0.13, 0.87, 0.04215, 0.75, 0.01, 0.63, 0.04215, 0.5422, 0.13, 0.51, 0.25, 0.5422, 0.37, 0.63, 0.4578, 0.625, 0.5, 0.875, 0.5, 0.875, 0.75, 0.625, 0.75, 0.625, 0.75, 0.875, 0.75, 0.875, 0.75, 0.625, 0.75, 0.125, 0.5, 0.125, 0.75, 0.125, 0.75, 0.125, 0.5, 0.125, 0.5, 0.375, 0.5, 0.375, 0.75, 0.125, 0.75, 0.5417, 0.5, 0.625, 0.5, 0.625, 0.75, 0.5417, 0.75, 0.4583, 0.5, 0.375, 0.5, 0.375, 0.5, 0.4583, 0.5, 0.875, 0.75, 0.875, 0.5, 0.875, 0.5, 0.875, 0.75, 0.0, 0.0, 0.0, 0.0, 0.0, 0.0, 0.0, 0.0, 0.0, 0.0, 0.0, 0.0, 0.0, 0.0, 0.0, 0.0, 0.5417, 0.75, 0.625, 0.75, 0.625, 1.0, 0.5417, 1.0, 0.5417, 0.75, 0.625, 0.75, 0.625, 0.75, 0.5417, 0.75, 0.4583, 1.0, 0.375, 1.0, 0.375, 1.0, 0.4583, 1.0, 0.125, 0.75, 0.375, 0.75, 0.375, 0.75, 0.125, 0.75, 0.5417, 0.25, 0.625, 0.25, 0.625, 0.5, 0.5417, 0.5, 0.5417, 0.25, 0.625, 0.25, 0.625, 0.25, 0.5417, 0.25, 0.375, 0.5, 0.125, 0.5, 0.125, 0.5, 0.375, 0.5, 0.875, 0.5, 0.625, 0.5, 0.625, 0.5, 0.875, 0.5, 0.375, 0.25, 0.4583, 0.25, 0.4583, 0.25, 0.375, 0.25, 0.4583, 0.25, 0.5417, 0.25, 0.5417, 0.25, 0.4583, 0.25, 0.375, 0.25, 0.4583, 0.25, 0.4583, 0.5, 0.375, 0.5, 0.4583, 0.25, 0.5417, 0.25, 0.5417, 0.5, 0.4583, 0.5, 0.625, 1.0, 0.5417, 1.0, 0.5417, 1.0, 0.625, 1.0, 0.5417, 1.0, 0.4583, 1.0, 0.4583, 1.0, 0.5417, 1.0, 0.375, 0.75, 0.4583, 0.75, 0.4583, 0.75, 0.375, 0.75, 0.4583, 0.75, 0.5417, 0.75, 0.5417, 0.75, 0.4583, 0.75, 0.375, 0.75, 0.4583, 0.75, 0.4583, 1.0, 0.375, 1.0, 0.4583, 0.75, 0.5417, 0.75, 0.5417, 1.0, 0.4583, 1.0, 0.0, 0.0, 0.0, 0.0, 0.0, 0.0, 0.0, 0.0, 0.0, 0.0, 0.0, 0.0, 0.0, 0.0, 0.0, 0.0, 0.0, 0.0, 0.0, 0.0, 0.0, 0.0, 0.0, 0.0, 0.0, 0.0, 0.0, 0.0, 0.0, 0.0, 0.0, 0.0, 0.5417, 0.01875, 0.6062, 0.01875, 0.6062, 0.01875, 0.5417, 0.01875, 0.625, 0.5, 0.5417, 0.5, 0.5417, 0.5, 0.625, 0.5, 0.5417, 0.5, 0.4583, 0.5, 0.4583, 0.5, 0.5417, 0.5, 0.375, 0.5, 0.4583, 0.5, 0.4583, 0.75, 0.375, 0.75, 0.4583, 0.25, 0.4583, 0.3333, 0.4583, 0.25, 0.4583, 0.0, 1.0, 0.5, 1.0, 1.0, 0.9167, 1.0, 0.9167, 0.5, 0.9167, 0.5, 0.9167, 1.0, 0.8333, 1.0, 0.8333, 0.5, 0.8333, 0.5, 0.8333, 1.0, 0.75, 1.0, 0.75, 0.5, 0.75, 0.5, 0.75, 1.0, 0.6667, 1.0, 0.6667, 0.5, 0.6667, 0.5, 0.6667, 1.0, 0.5833, 1.0, 0.5833, 0.5, 0.5833, 0.5, 0.5833, 1.0, 0.5, 1.0, 0.5, 0.5, 0.5, 0.5, 0.5, 1.0, 0.4167, 1.0, 0.4167, 0.5, 0.4167, 0.5, 0.4167, 1.0, 0.3333, 1.0, 0.3333, 0.5, 0.3333, 0.5, 0.3333, 1.0, 0.25, 1.0, 0.25, 0.5, 0.25, 0.5, 0.25, 1.0, 0.1667, 1.0, 0.1667, 0.5, 0.37, 0.4578, 0.25, 0.49, 0.13, 0.4578, 0.04215, 0.37, 0.01, 0.25, 0.04215, 0.13, 0.13, 0.04215, 0.25, 0.01, 0.37, 0.04215, 0.4578, 0.13, 0.49, 0.25, 0.4578, 0.37, 0.1667, 0.5, 0.1667, 1.0, 0.08333, 1.0, 0.08333, 0.5, 0.08333, 0.5, 0.08333, 1.0, 7.451e-08, 1.0, 7.451e-08, 0.5, 0.75, 0.49, 0.87, 0.4578, 0.9578, 0.37, 0.99, 0.25, 0.9578, 0.13, 0.87, 0.04215, 0.75, 0.01, 0.63, 0.04215, 0.5422, 0.13, 0.51, 0.25, 0.5422, 0.37, 0.63, 0.4578, 1.0, 0.5, 1.0, 1.0, 0.9167, 1.0, 0.9167, 0.5, 0.9167, 0.5, 0.9167, 1.0, 0.8333, 1.0, 0.8333, 0.5, 0.8333, 0.5, 0.8333, 1.0, 0.75, 1.0, 0.75, 0.5, 0.75, 0.5, 0.75, 1.0, 0.6667, 1.0, 0.6667, 0.5, 0.6667, 0.5, 0.6667, 1.0, 0.5833, 1.0, 0.5833, 0.5, 0.5833, 0.5, 0.5833, 1.0, 0.5, 1.0, 0.5, 0.5, 0.5, 0.5, 0.5, 1.0, 0.4167, 1.0, 0.4167, 0.5, 0.4167, 0.5, 0.4167, 1.0, 0.3333, 1.0, 0.3333, 0.5, 0.3333, 0.5, 0.3333, 1.0, 0.25, 1.0, 0.25, 0.5, 0.25, 0.5, 0.25, 1.0, 0.1667, 1.0, 0.1667, 0.5, 0.37, 0.4578, 0.25, 0.49, 0.13, 0.4578, 0.04215, 0.37, 0.01, 0.25, 0.04215, 0.13, 0.13, 0.04215, 0.25, 0.01, 0.37, 0.04215, 0.4578, 0.13, 0.49, 0.25, 0.4578, 0.37, 0.1667, 0.5, 0.1667, 1.0, 0.08333, 1.0, 0.08333, 0.5, 0.08333, 0.5, 0.08333, 1.0, 7.451e-08, 1.0, 7.451e-08, 0.5, 0.75, 0.49, 0.87, 0.4578, 0.9578, 0.37, 0.99, 0.25, 0.9578, 0.13, 0.87, 0.04215, 0.75, 0.01, 0.63, 0.04215, 0.5422, 0.13, 0.51, 0.25, 0.5422, 0.37, 0.63, 0.4578, 1.0, 0.5, 1.0, 1.0, 0.9167, 1.0, 0.9167, 0.5, 0.9167, 0.5, 0.9167, 1.0, 0.8333, 1.0, 0.8333, 0.5, 0.8333, 0.5, 0.8333, 1.0, 0.75, 1.0, 0.75, 0.5, 0.75, 0.5, 0.75, 1.0, 0.6667, 1.0, 0.6667, 0.5, 0.6667, 0.5, 0.6667, 1.0, 0.5833, 1.0, 0.5833, 0.5, 0.5833, 0.5, 0.5833, 1.0, 0.5, 1.0, 0.5, 0.5, 0.5, 0.5, 0.5, 1.0, 0.4167, 1.0, 0.4167, 0.5, 0.4167, 0.5, 0.4167, 1.0, 0.3333, 1.0, 0.3333, 0.5, 0.3333, 0.5, 0.3333, 1.0, 0.25, 1.0, 0.25, 0.5, 0.25, 0.5, 0.25, 1.0, 0.1667, 1.0, 0.1667, 0.5, 0.37, 0.4578, 0.25, 0.49, 0.13, 0.4578, 0.04215, 0.37, 0.01, 0.25, 0.04215, 0.13, 0.13, 0.04215, 0.25, 0.01, 0.37, 0.04215, 0.4578, 0.13, 0.49, 0.25, 0.4578, 0.37, 0.1667, 0.5, 0.1667, 1.0, 0.08333, 1.0, 0.08333, 0.5, 0.08333, 0.5, 0.08333, 1.0, 7.451e-08, 1.0, 7.451e-08, 0.5, 0.75, 0.49, 0.87, 0.4578, 0.9578, 0.37, 0.99, 0.25, 0.9578, 0.13, 0.87, 0.04215, 0.75, 0.01, 0.63, 0.04215, 0.5422, 0.13, 0.51, 0.25, 0.5422, 0.37, 0.63, 0.4578, 1.0, 0.5, 1.0, 1.0, 0.9167, 1.0, 0.9167, 0.5, 0.9167, 0.5, 0.9167, 1.0, 0.8333, 1.0, 0.8333, 0.5, 0.8333, 0.5, 0.8333, 1.0, 0.75, 1.0, 0.75, 0.5, 0.75, 0.5, 0.75, 1.0, 0.6667, 1.0, 0.6667, 0.5, 0.6667, 0.5, 0.6667, 1.0, 0.5833, 1.0, 0.5833, 0.5, 0.5833, 0.5, 0.5833, 1.0, 0.5, 1.0, 0.5, 0.5, 0.5, 0.5, 0.5, 1.0, 0.4167, 1.0, 0.4167, 0.5, 0.4167, 0.5, 0.4167, 1.0, 0.3333, 1.0, 0.3333, 0.5, 0.3333, 0.5, 0.3333, 1.0, 0.25, 1.0, 0.25, 0.5, 0.25, 0.5, 0.25, 1.0, 0.1667, 1.0, 0.1667, 0.5, 0.37, 0.4578, 0.25, 0.49, 0.13, 0.4578, 0.04215, 0.37, 0.01, 0.25, 0.04215, 0.13, 0.13, 0.04215, 0.25, 0.01, 0.37, 0.04215, 0.4578, 0.13, 0.49, 0.25, 0.4578, 0.37, 0.1667, 0.5, 0.1667, 1.0, 0.08333, 1.0, 0.08333, 0.5, 0.08333, 0.5, 0.08333, 1.0, 7.451e-08, 1.0, 7.451e-08, 0.5, 0.75, 0.49, 0.87, 0.4578, 0.9578, 0.37, 0.99, 0.25, 0.9578, 0.13, 0.87, 0.04215, 0.75, 0.01, 0.63, 0.04215, 0.5422, 0.13, 0.51, 0.25, 0.5422, 0.37, 0.63, 0.4578, 0.5417, 0.3333, 0.5417, 0.25, 0.5417, 0.0, 0.5417, 0.25, 0.5417, 0.9167, 0.4583, 0.9167, 0.4583, 1.0, 0.5417, 1.0, 0.5417, 0.75, 0.4583, 0.75, 0.4583, 0.8333, 0.5417, 0.8333, 0.5417, 0.8333, 0.4583, 0.8333, 0.4583, 0.9167, 0.5417, 0.9167, 0.5417, 0.5, 0.5417, 0.75, 0.5417, 0.5, 0.5417, 0.4167, 0.375, 0.0, 0.625, 0.0, 0.625, 0.25, 0.375, 0.25, 0.4583, 0.75, 0.4583, 0.5, 0.4583, 0.4167, 0.4583, 0.5, 0.4583, 0.5, 0.4583, 0.4167, 0.4583, 0.3333, 0.4583, 0.25, 0.4583, 0.5, 0.5417, 0.5, 0.5417, 0.4167, 0.4583, 0.4167, 0.4583, 0.4167, 0.5417, 0.4167, 0.5417, 0.3333, 0.4583, 0.3333, 0.5417, 0.3333, 0.5417, 0.9167, 0.5417, 0.9167, 0.5417, 0.3333, 0.375, 0.45, 0.625, 0.45, 0.625, 0.5, 0.375, 0.5, 0.375, 0.7, 0.625, 0.7, 0.625, 0.75, 0.375, 0.75, 0.5417, 0.4167, 0.5417, 0.5, 0.5417, 0.5, 0.5417, 0.4167, 0.5417, 0.3333, 0.5417, 0.4167, 0.5417, 0.4167, 0.5417, 0.3333, 0.5417, 0.8333, 0.5417, 0.9167, 0.5417, 0.9167, 0.5417, 0.8333, 0.5417, 0.25, 0.5417, 0.3333, 0.5417, 0.3333, 0.5417, 0.25, 0.5417, 0.8333, 0.5417, 0.9167, 0.5417, 0.9167, 0.5417, 0.8333, 0.5417, 0.8333, 0.5417, 0.9167, 0.5417, 0.9167, 0.5417, 0.8333, 0.5417, 0.4167, 0.5417, 0.5, 0.5417, 0.5, 0.5417, 0.4167, 0.5417, 0.3333, 0.5417, 0.4167, 0.5417, 0.4167, 0.5417, 0.3333, 0.5417, 0.3333, 0.5417, 0.4167, 0.5417, 0.4167, 0.5417, 0.3333, 0.5417, 0.8333, 0.5417, 0.8333, 0.5417, 0.8333, 0.5417, 0.8333, 0.5417, 0.25, 0.5417, 0.3333, 0.5417, 0.3333, 0.5417, 0.25, 0.5417, 0.3333, 0.5417, 0.3333, 0.5417, 0.3333, 0.5417, 0.3333, 0.5417, 0.25, 0.5417, 0.3333, 0.5417, 0.3333, 0.5417, 0.25, 0.5417, 0.25, 0.5417, 0.25, 0.5417, 0.25, 0.5417, 0.25, 0.5417, 0.3333, 0.5417, 0.3333, 0.5417, 0.25, 0.5417, 0.25, 0.5417, 0.9167, 0.5417, 0.9167, 0.5417, 0.9167, 0.5417, 0.9167, 0.5417, 0.3333, 0.5417, 0.3333, 0.5417, 0.3333, 0.5417, 0.3333, 0.5417, 0.25, 0.5417, 0.3333, 0.5417, 0.3333, 0.5417, 0.25, 0.5417, 0.3333, 0.5417, 0.3333, 0.5417, 0.3333, 0.5417, 0.3333, 0.5417, 0.25, 0.5417, 0.3333, 0.5417, 0.3333, 0.5417, 0.25, 0.5417, 0.3333, 0.5417, 0.4167, 0.5417, 0.4167, 0.5417, 0.4167, 0.5417, 0.5, 0.5417, 0.4167, 0.5417, 0.5, 0.5417, 0.5, 0.5417, 0.5, 0.5417, 0.25, 0.5417, 0.25, 0.5417, 0.25, 0.5417, 0.3333, 0.5417, 0.25, 0.5417, 0.3333, 0.5417, 0.3333, 0.375, 0.95, 0.625, 0.95, 0.625, 1.0, 0.375, 1.0, 0.5417, 0.4167, 0.5417, 0.5, 0.5417, 0.5, 0.5417, 0.4167, 0.5417, 0.4167, 0.5417, 0.5, 0.5417, 0.5, 0.5417, 0.4167, 0.5417, 0.4167, 0.5417, 0.4167, 0.5417, 0.5, 0.5417, 0.5, 0.5417, 0.5, 0.5417, 0.5, 0.5417, 0.5, 0.5417, 0.5, 0.5417, 0.4167, 0.5417, 0.4167, 0.5417, 0.4167, 0.5417, 0.4167, 0.5417, 0.4167, 0.5417, 0.5, 0.5417, 0.5, 0.5417, 0.4167, 0.5417, 0.4167, 0.5417, 0.4167, 0.5417, 0.4167, 0.5417, 0.4167, 0.125, 0.5, 0.375, 0.5, 0.375, 0.75, 0.125, 0.75, 0.5417, 0.4167, 0.5417, 0.4167, 0.5417, 0.4167, 0.5417, 0.4167, 0.625, 0.7, 0.875, 0.7, 0.875, 0.75, 0.625, 0.75, 0.5417, 0.8333, 0.5417, 0.4167, 0.5417, 0.4167, 0.5417, 0.8333, 0.5417, 0.25, 0.5417, 0.3333, 0.5417, 0.3333, 0.5417, 0.25, 0.5417, 0.25, 0.5417, 0.3333, 0.5417, 0.3333, 0.5417, 0.25, 0.5417, 0.8333, 0.5417, 0.9167, 0.5417, 0.9167, 0.5417, 0.8333, 0.5417, 0.8333, 0.5417, 0.9167, 0.5417, 0.9167, 0.5417, 0.8333, 0.5417, 0.3333, 0.5417, 0.4167, 0.5417, 0.4167, 0.5417, 0.3333, 0.5417, 0.4153, 0.5417, 0.3347, 0.5417, 0.3347, 0.5417, 0.4153, 0.5417, 0.4167, 0.5417, 0.5, 0.5417, 0.5, 0.5417, 0.4167, 0.5417, 0.4167, 0.5417, 0.5, 0.5417, 0.5, 0.5417, 0.4167, 0.5417, 0.3333, 0.5417, 0.4167, 0.5417, 0.4167, 0.5417, 0.3333, 0.5417, 0.4167, 0.5417, 0.4167, 0.5417, 0.4167, 0.5417, 0.4167, 0.5417, 0.3333, 0.5417, 0.3333, 0.5417, 0.3333, 0.5417, 0.3333, 0.5417, 0.4153, 0.5417, 0.4153, 0.5417, 0.4153, 0.5417, 0.4153, 0.5417, 0.3333, 0.5417, 0.4167, 0.5417, 0.4167, 0.5417, 0.3333, 0.5417, 0.3333, 0.5417, 0.3333, 0.5417, 0.3333, 0.5417, 0.3333, 0.5417, 0.4167, 0.5417, 0.4167, 0.5417, 0.4167, 0.5417, 0.4167, 0.5417, 0.4167, 0.5417, 0.3333, 0.5417, 0.3333, 0.5417, 0.4167, 0.5417, 0.3333, 0.5417, 0.4167, 0.5417, 0.8333, 0.5417, 0.9167, 0.5417, 0.3392, 0.5417, 0.3392, 0.5417, 0.3392, 0.5417, 0.3392, 0.5417, 0.3333, 0.5417, 0.4167, 0.5417, 0.4167, 0.5417, 0.3333, 0.5417, 0.4209, 0.5417, 0.4209, 0.5417, 0.4209, 0.5417, 0.4209, 0.5417, 0.3392, 0.5417, 0.9108, 0.5417, 0.9167, 0.5417, 0.3333, 0.5417, 0.8291, 0.5417, 0.4209, 0.5417, 0.4167, 0.5417, 0.8333, 0.5417, 0.9108, 0.5417, 0.3392, 0.5417, 0.3333, 0.5417, 0.9167, 0.5417, 0.4209, 0.5417, 0.8291, 0.5417, 0.8333, 0.5417, 0.4167, 0.5417, 0.9108, 0.5417, 0.9108, 0.5417, 0.9167, 0.5417, 0.9167, 0.5417, 0.8291, 0.5417, 0.8291, 0.5417, 0.8333, 0.5417, 0.8333, 0.5417, 0.3392, 0.5417, 0.3392, 0.5417, 0.3333, 0.5417, 0.3333, 0.5417, 0.4209, 0.5417, 0.4209, 0.5417, 0.4167, 0.5417, 0.4167, 0.5417, 0.9108, 0.5417, 0.3392, 0.5417, 0.3392, 0.5417, 0.9108, 0.5417, 0.9108, 0.5417, 0.9108, 0.5417, 0.9108, 0.5417, 0.9108, 0.5417, 0.3392, 0.5417, 0.9108, 0.5417, 0.9108, 0.5417, 0.3392, 0.5417, 0.9108, 0.5417, 0.3392, 0.5417, 0.3392, 0.5417, 0.9108, 0.5417, 0.4209, 0.5417, 0.8291, 0.5417, 0.8291, 0.5417, 0.4209, 0.5417, 0.8291, 0.5417, 0.8291, 0.5417, 0.8291, 0.5417, 0.8291, 0.5417, 0.8291, 0.5417, 0.4209, 0.5417, 0.4209, 0.5417, 0.8291, 0.5417, 0.4209, 0.5417, 0.8291, 0.5417, 0.8291, 0.5417, 0.4209, 0.5417, 0.25, 0.5417, 0.3333, 0.5417, 0.3333, 0.5417, 0.25, 0.5417, 0.25, 0.5417, 0.3333, 0.5417, 0.3333, 0.5417, 0.25, 0.5417, 0.8333, 0.5417, 0.9167, 0.5417, 0.9167, 0.5417, 0.8333, 0.5417, 0.5, 0.5417, 0.5, 0.5417, 0.5, 0.5417, 0.5, 0.5417, 0.3333, 0.5417, 0.4167, 0.5417, 0.4167, 0.5417, 0.3333, 0.5417, 0.3333, 0.5417, 0.4167, 0.5417, 0.4167, 0.5417, 0.3333, 0.5417, 0.4167, 0.5417, 0.5, 0.5417, 0.5, 0.5417, 0.4167, 0.5417, 0.4167, 0.5417, 0.5, 0.5417, 0.5, 0.5417, 0.4167, 0.5417, 0.8333, 0.5417, 0.9167, 0.5417, 0.9167, 0.5417, 0.8333, 0.5417, 0.25, 0.5417, 0.25, 0.5417, 0.25, 0.5417, 0.25, 0.5417, 0.9151, 0.5417, 0.8349, 0.5417, 0.8349, 0.5417, 0.9151, 0.5417, 0.9151, 0.5417, 0.9151, 0.5417, 0.9151, 0.5417, 0.9151, 0.5417, 0.9167, 0.5417, 0.8333, 0.5417, 0.8333, 0.5417, 0.9167, 0.5417, 0.8333, 0.5417, 0.9167, 0.5417, 0.9167, 0.5417, 0.8333, 0.5417, 0.25, 0.5417, 0.25, 0.5417, 0.25, 0.5417, 0.25, 0.5417, 0.5, 0.5417, 0.5, 0.5417, 0.5, 0.5417, 0.5, 0.5417, 0.8349, 0.5417, 0.9151, 0.5417, 0.9167, 0.5417, 0.8333, 0.5417, 0.9151, 0.5417, 0.8349, 0.5417, 0.8333, 0.5417, 0.9167, 0.5417, 0.8349, 0.5417, 0.8349, 0.5417, 0.8333, 0.5417, 0.8333, 0.5417, 0.9151, 0.5417, 0.9151, 0.5417, 0.9167, 0.5417, 0.9167, 0.5417, 0.8349, 0.5417, 0.8349, 0.5417, 0.8333, 0.5417, 0.8333, 0.5417, 0.9151, 0.5417, 0.9151, 0.5417, 0.9167, 0.5417, 0.9167, 0.5417, 0.8349, 0.5417, 0.9151, 0.5417, 0.9167, 0.5417, 0.8333, 0.5417, 0.9151, 0.5417, 0.8349, 0.5417, 0.8333, 0.5417, 0.9167, 0.5417, 0.8349, 0.5417, 0.8349, 0.5417, 0.8349, 0.5417, 0.8349, 0.5417, 0.8349, 0.5417, 0.9151, 0.5417, 0.9151, 0.5417, 0.8349, 0.5417, 0.3347, 0.5417, 0.4153, 0.5417, 0.4167, 0.5417, 0.3333, 0.5417, 0.4153, 0.5417, 0.3347, 0.5417, 0.3333, 0.5417, 0.4167, 0.5417, 0.3347, 0.5417, 0.3347, 0.5417, 0.3333, 0.5417, 0.3333, 0.5417, 0.3347, 0.5417, 0.3347, 0.5417, 0.3333, 0.5417, 0.3333, 0.5417, 0.4153, 0.5417, 0.4153, 0.5417, 0.4167, 0.5417, 0.4167, 0.5417, 0.4153, 0.5417, 0.4153, 0.5417, 0.4167, 0.5417, 0.4167, 0.5417, 0.4153, 0.5417, 0.3347, 0.5417, 0.3333, 0.5417, 0.4167, 0.5417, 0.3347, 0.5417, 0.4153, 0.5417, 0.4167, 0.5417, 0.3333, 0.5417, 0.3347, 0.5417, 0.3347, 0.5417, 0.3347, 0.5417, 0.3347, 0.5417, 0.3347, 0.5417, 0.4153, 0.5417, 0.4153, 0.5417, 0.3347, 0.375, 0.0, 0.625, 0.0, 0.625, 0.25, 0.375, 0.25, 0.375, 0.45, 0.625, 0.45, 0.625, 0.5, 0.375, 0.5, 0.375, 0.7, 0.625, 0.7, 0.625, 0.75, 0.375, 0.75, 0.375, 0.95, 0.625, 0.95, 0.625, 1.0, 0.375, 1.0, 0.125, 0.5, 0.375, 0.5, 0.375, 0.75, 0.125, 0.75, 0.625, 0.7, 0.875, 0.7, 0.875, 0.75, 0.625, 0.75, 0.375, 0.0, 0.625, 0.0, 0.625, 0.25, 0.375, 0.25, 0.375, 0.45, 0.625, 0.45, 0.625, 0.5, 0.375, 0.5, 0.375, 0.7, 0.625, 0.7, 0.625, 0.75, 0.375, 0.75, 0.375, 0.95, 0.625, 0.95, 0.625, 1.0, 0.375, 1.0, 0.125, 0.5, 0.375, 0.5, 0.375, 0.75, 0.125, 0.75, 0.625, 0.7, 0.875, 0.7, 0.875, 0.75, 0.625, 0.75, 0.375, 0.0, 0.625, 0.0, 0.625, 0.25, 0.375, 0.25, 0.375, 0.45, 0.625, 0.45, 0.625, 0.5, 0.375, 0.5, 0.375, 0.7, 0.625, 0.7, 0.625, 0.75, 0.375, 0.75, 0.375, 0.95, 0.625, 0.95, 0.625, 1.0, 0.375, 1.0, 0.125, 0.5, 0.375, 0.5, 0.375, 0.75, 0.125, 0.75, 0.625, 0.7, 0.875, 0.7, 0.875, 0.75, 0.625, 0.75, 0.375, 0.0, 0.625, 0.0, 0.625, 0.25, 0.375, 0.25, 0.375, 0.45, 0.625, 0.45, 0.625, 0.5, 0.375, 0.5, 0.375, 0.7, 0.625, 0.7, 0.625, 0.75, 0.375, 0.75, 0.375, 0.95, 0.625, 0.95, 0.625, 1.0, 0.375, 1.0, 0.125, 0.5, 0.375, 0.5, 0.375, 0.75, 0.125, 0.75, 0.625, 0.7, 0.875, 0.7, 0.875, 0.75, 0.625, 0.75, 0.625, 0.5, 0.875, 0.5, 0.875, 0.55, 0.625, 0.55, 0.625, 0.55, 0.875, 0.55, 0.875, 0.6, 0.625, 0.6, 0.625, 0.6, 0.875, 0.6, 0.875, 0.65, 0.625, 0.65, 0.625, 0.65, 0.875, 0.65, 0.875, 0.7, 0.625, 0.7, 0.375, 0.75, 0.625, 0.75, 0.625, 0.8, 0.375, 0.8, 0.375, 0.8, 0.625, 0.8, 0.625, 0.85, 0.375, 0.85, 0.375, 0.85, 0.625, 0.85, 0.625, 0.9, 0.375, 0.9, 0.375, 0.9, 0.625, 0.9, 0.625, 0.95, 0.375, 0.95, 0.375, 0.5, 0.625, 0.5, 0.625, 0.55, 0.375, 0.55, 0.375, 0.55, 0.625, 0.55, 0.625, 0.6, 0.375, 0.6, 0.375, 0.6, 0.625, 0.6, 0.625, 0.65, 0.375, 0.65, 0.375, 0.65, 0.625, 0.65, 0.625, 0.7, 0.375, 0.7, 0.375, 0.25, 0.625, 0.25, 0.625, 0.3, 0.375, 0.3, 0.375, 0.3, 0.625, 0.3, 0.625, 0.35, 0.375, 0.35, 0.375, 0.35, 0.625, 0.35, 0.625, 0.4, 0.375, 0.4, 0.375, 0.4, 0.625, 0.4, 0.625, 0.45, 0.375, 0.45, 0.625, 0.5, 0.875, 0.5, 0.875, 0.55, 0.625, 0.55, 0.625, 0.55, 0.875, 0.55, 0.875, 0.6, 0.625, 0.6, 0.625, 0.6, 0.875, 0.6, 0.875, 0.65, 0.625, 0.65, 0.625, 0.65, 0.875, 0.65, 0.875, 0.7, 0.625, 0.7, 0.375, 0.75, 0.625, 0.75, 0.625, 0.8, 0.375, 0.8, 0.375, 0.8, 0.625, 0.8, 0.625, 0.85, 0.375, 0.85, 0.375, 0.85, 0.625, 0.85, 0.625, 0.9, 0.375, 0.9, 0.375, 0.9, 0.625, 0.9, 0.625, 0.95, 0.375, 0.95, 0.375, 0.5, 0.625, 0.5, 0.625, 0.55, 0.375, 0.55, 0.375, 0.55, 0.625, 0.55, 0.625, 0.6, 0.375, 0.6, 0.375, 0.6, 0.625, 0.6, 0.625, 0.65, 0.375, 0.65, 0.375, 0.65, 0.625, 0.65, 0.625, 0.7, 0.375, 0.7, 0.375, 0.25, 0.625, 0.25, 0.625, 0.3, 0.375, 0.3, 0.375, 0.3, 0.625, 0.3, 0.625, 0.35, 0.375, 0.35, 0.375, 0.35, 0.625, 0.35, 0.625, 0.4, 0.375, 0.4, 0.375, 0.4, 0.625, 0.4, 0.625, 0.45, 0.375, 0.45, 0.625, 0.5, 0.875, 0.5, 0.875, 0.55, 0.625, 0.55, 0.625, 0.55, 0.875, 0.55, 0.875, 0.6, 0.625, 0.6, 0.625, 0.6, 0.875, 0.6, 0.875, 0.65, 0.625, 0.65, 0.625, 0.65, 0.875, 0.65, 0.875, 0.7, 0.625, 0.7, 0.375, 0.75, 0.625, 0.75, 0.625, 0.8, 0.375, 0.8, 0.375, 0.8, 0.625, 0.8, 0.625, 0.85, 0.375, 0.85, 0.375, 0.85, 0.625, 0.85, 0.625, 0.9, 0.375, 0.9, 0.375, 0.9, 0.625, 0.9, 0.625, 0.95, 0.375, 0.95, 0.375, 0.5, 0.625, 0.5, 0.625, 0.55, 0.375, 0.55, 0.375, 0.55, 0.625, 0.55, 0.625, 0.6, 0.375, 0.6, 0.375, 0.6, 0.625, 0.6, 0.625, 0.65, 0.375, 0.65, 0.375, 0.65, 0.625, 0.65, 0.625, 0.7, 0.375, 0.7, 0.375, 0.25, 0.625, 0.25, 0.625, 0.3, 0.375, 0.3, 0.375, 0.3, 0.625, 0.3, 0.625, 0.35, 0.375, 0.35, 0.375, 0.35, 0.625, 0.35, 0.625, 0.4, 0.375, 0.4, 0.375, 0.4, 0.625, 0.4, 0.625, 0.45, 0.375, 0.45, 0.625, 0.5, 0.875, 0.5, 0.875, 0.55, 0.625, 0.55, 0.625, 0.55, 0.875, 0.55, 0.875, 0.6, 0.625, 0.6, 0.625, 0.6, 0.875, 0.6, 0.875, 0.65, 0.625, 0.65, 0.625, 0.65, 0.875, 0.65, 0.875, 0.7, 0.625, 0.7, 0.375, 0.75, 0.625, 0.75, 0.625, 0.8, 0.375, 0.8, 0.375, 0.8, 0.625, 0.8, 0.625, 0.85, 0.375, 0.85, 0.375, 0.85, 0.625, 0.85, 0.625, 0.9, 0.375, 0.9, 0.375, 0.9, 0.625, 0.9, 0.625, 0.95, 0.375, 0.95, 0.375, 0.5, 0.625, 0.5, 0.625, 0.55, 0.375, 0.55, 0.375, 0.55, 0.625, 0.55, 0.625, 0.6, 0.375, 0.6, 0.375, 0.6, 0.625, 0.6, 0.625, 0.65, 0.375, 0.65, 0.375, 0.65, 0.625, 0.65, 0.625, 0.7, 0.375, 0.7, 0.375, 0.25, 0.625, 0.25, 0.625, 0.3, 0.375, 0.3, 0.375, 0.3, 0.625, 0.3, 0.625, 0.35, 0.375, 0.35, 0.375, 0.35, 0.625, 0.35, 0.625, 0.4, 0.375, 0.4, 0.375, 0.4, 0.625, 0.4, 0.625, 0.45, 0.375, 0.45, 0.625, 0.5, 0.875, 0.5, 0.875, 0.55, 0.625, 0.55, 0.625, 0.55, 0.875, 0.55, 0.875, 0.6, 0.625, 0.6, 0.625, 0.6, 0.875, 0.6, 0.875, 0.65, 0.625, 0.65, 0.625, 0.65, 0.875, 0.65, 0.875, 0.7, 0.625, 0.7, 0.375, 0.75, 0.625, 0.75, 0.625, 0.8, 0.375, 0.8, 0.375, 0.8, 0.625, 0.8, 0.625, 0.85, 0.375, 0.85, 0.375, 0.85, 0.625, 0.85, 0.625, 0.9, 0.375, 0.9, 0.375, 0.9, 0.625, 0.9, 0.625, 0.95, 0.375, 0.95, 0.375, 0.5, 0.625, 0.5, 0.625, 0.55, 0.375, 0.55, 0.375, 0.55, 0.625, 0.55, 0.625, 0.6, 0.375, 0.6, 0.375, 0.6, 0.625, 0.6, 0.625, 0.65, 0.375, 0.65, 0.375, 0.65, 0.625, 0.65, 0.625, 0.7, 0.375, 0.7, 0.375, 0.25, 0.625, 0.25, 0.625, 0.3, 0.375, 0.3, 0.375, 0.3, 0.625, 0.3, 0.625, 0.35, 0.375, 0.35, 0.375, 0.35, 0.625, 0.35, 0.625, 0.4, 0.375, 0.4, 0.375, 0.4, 0.625, 0.4, 0.625, 0.45, 0.375, 0.45, 0.3937, 0.01875, 0.3937, 0.2313, 0.375, 0.25, 0.375, 0.0, 0.6062, 0.01875, 0.5417, 0.01875, 0.5417, 0.0, 0.625, 0.0, 0.3937, 0.2313, 0.4583, 0.2313, 0.4583, 0.25, 0.375, 0.25, 0.6063, 0.2313, 0.6062, 0.01875, 0.625, 0.0, 0.625, 0.25, 0.4583, 0.01875, 0.3937, 0.01875, 0.375, 0.0, 0.4583, 0.0, 0.5417, 0.01875, 0.4583, 0.01875, 0.4583, 0.0, 0.5417, 0.0, 0.5417, 0.2313, 0.6063, 0.2313, 0.625, 0.25, 0.5417, 0.25, 0.4583, 0.2313, 0.5417, 0.2313, 0.5417, 0.25, 0.4583, 0.25, 0.3938, 0.01875, 0.3937, 0.2313, 0.375, 0.25, 0.375, 0.0, 0.6063, 0.01875, 0.5417, 0.01875, 0.5417, 0.0, 0.625, 0.0, 0.3937, 0.2313, 0.4583, 0.2313, 0.4583, 0.25, 0.375, 0.25, 0.6062, 0.2313, 0.6063, 0.01875, 0.625, 0.0, 0.625, 0.25, 0.4583, 0.01875, 0.3938, 0.01875, 0.375, 0.0, 0.4583, 0.0, 0.5417, 0.01875, 0.4583, 0.01875, 0.4583, 0.0, 0.5417, 0.0, 0.5417, 0.2312, 0.6062, 0.2313, 0.625, 0.25, 0.5417, 0.25, 0.4583, 0.2313, 0.5417, 0.2312, 0.5417, 0.25, 0.4583, 0.25, 0.4583, 0.5187, 0.3937, 0.5187, 0.375, 0.5, 0.4583, 0.5, 0.3937, 0.7313, 0.4583, 0.7313, 0.4583, 0.75, 0.375, 0.75, 0.6063, 0.7313, 0.6062, 0.5187, 0.625, 0.5, 0.625, 0.75, 0.3937, 0.5187, 0.3937, 0.7313, 0.375, 0.75, 0.375, 0.5, 0.6062, 0.5187, 0.5417, 0.5187, 0.5417, 0.5, 0.625, 0.5, 0.5417, 0.5187, 0.4583, 0.5187, 0.4583, 0.5, 0.5417, 0.5, 0.5417, 0.7313, 0.6063, 0.7313, 0.625, 0.75, 0.5417, 0.75, 0.4583, 0.7313, 0.5417, 0.7313, 0.5417, 0.75, 0.4583, 0.75, 0.4583, 0.5187, 0.3937, 0.5187, 0.375, 0.5, 0.4583, 0.5, 0.3937, 0.7312, 0.4583, 0.7313, 0.4583, 0.75, 0.375, 0.75, 0.6062, 0.7313, 0.6062, 0.5187, 0.625, 0.5, 0.625, 0.75, 0.3937, 0.5187, 0.3937, 0.7312, 0.375, 0.75, 0.375, 0.5, 0.6062, 0.5187, 0.5417, 0.5187, 0.5417, 0.5, 0.625, 0.5, 0.5417, 0.5187, 0.4583, 0.5187, 0.4583, 0.5, 0.5417, 0.5, 0.5417, 0.7312, 0.6062, 0.7313, 0.625, 0.75, 0.5417, 0.75, 0.4583, 0.7313, 0.5417, 0.7312, 0.5417, 0.75, 0.4583, 0.75, 0.4583, 0.5187, 0.5417, 0.5187, 0.6062, 0.5187, 0.6062, 0.7313, 0.5417, 0.7312, 0.4583, 0.7313, 0.3937, 0.7312, 0.3937, 0.5187, 0.5417, 0.5187, 0.6062, 0.5187, 0.6062, 0.5187, 0.5417, 0.5187, 0.6062, 0.5187, 0.6062, 0.7313, 0.6062, 0.7313, 0.6062, 0.5187, 0.3937, 0.5187, 0.4583, 0.5187, 0.4583, 0.5187, 0.3937, 0.5187, 0.5417, 0.7312, 0.4583, 0.7313, 0.4583, 0.7313, 0.5417, 0.7312, 0.4583, 0.5187, 0.5417, 0.5187, 0.5417, 0.5187, 0.4583, 0.5187, 0.3937, 0.7312, 0.3937, 0.5187, 0.3937, 0.5187, 0.3937, 0.7312, 0.4583, 0.7313, 0.3937, 0.7312, 0.3937, 0.7312, 0.4583, 0.7313, 0.4583, 0.5187, 0.5417, 0.5187, 0.6062, 0.5187, 0.6063, 0.7313, 0.5417, 0.7313, 0.4583, 0.7313, 0.3937, 0.7313, 0.3937, 0.5187, 0.5417, 0.5187, 0.6062, 0.5187, 0.6062, 0.5187, 0.5417, 0.5187, 0.6062, 0.5187, 0.6063, 0.7313, 0.6063, 0.7313, 0.6062, 0.5187, 0.3937, 0.5187, 0.4583, 0.5187, 0.4583, 0.5187, 0.3937, 0.5187, 0.5417, 0.7313, 0.4583, 0.7313, 0.4583, 0.7313, 0.5417, 0.7313, 0.4583, 0.5187, 0.5417, 0.5187, 0.5417, 0.5187, 0.4583, 0.5187, 0.3937, 0.7313, 0.3937, 0.5187, 0.3937, 0.5187, 0.3937, 0.7313, 0.4583, 0.7313, 0.3937, 0.7313, 0.3937, 0.7313, 0.4583, 0.7313, 0.4583, 0.01875, 0.5417, 0.01875, 0.6063, 0.01875, 0.6062, 0.2313, 0.5417, 0.2312, 0.4583, 0.2313, 0.3937, 0.2313, 0.3938, 0.01875, 0.5417, 0.2312, 0.4583, 0.2313, 0.4583, 0.2313, 0.5417, 0.2312, 0.4583, 0.01875, 0.5417, 0.01875, 0.5417, 0.01875, 0.4583, 0.01875, 0.6063, 0.01875, 0.6062, 0.2313, 0.6062, 0.2313, 0.6063, 0.01875, 0.5417, 0.01875, 0.6063, 0.01875, 0.6063, 0.01875, 0.5417, 0.01875, 0.6062, 0.2313, 0.5417, 0.2312, 0.5417, 0.2312, 0.6062, 0.2313, 0.3938, 0.01875, 0.4583, 0.01875, 0.4583, 0.01875, 0.3938, 0.01875, 0.4583, 0.2313, 0.3937, 0.2313, 0.3937, 0.2313, 0.4583, 0.2313, 0.4583, 0.01875, 0.5417, 0.01875, 0.6062, 0.01875, 0.6063, 0.2313, 0.5417, 0.2313, 0.4583, 0.2313, 0.3937, 0.2313, 0.3937, 0.01875, 0.6063, 0.2313, 0.5417, 0.2313, 0.5417, 0.2313, 0.6063, 0.2313, 0.3937, 0.01875, 0.4583, 0.01875, 0.4583, 0.01875, 0.3937, 0.01875, 0.4583, 0.2313, 0.3937, 0.2313, 0.3937, 0.2313, 0.4583, 0.2313, 0.3937, 0.2313, 0.3937, 0.01875, 0.3937, 0.01875, 0.3937, 0.2313, 0.5417, 0.2313, 0.4583, 0.2313, 0.4583, 0.2313, 0.5417, 0.2313, 0.4583, 0.01875, 0.5417, 0.01875, 0.5417, 0.01875, 0.4583, 0.01875, 0.6062, 0.01875, 0.6063, 0.2313, 0.6063, 0.2313, 0.6062, 0.01875, 0.5417, 0.4167, 0.5417, 0.4167, 0.5417, 0.4167, 0.5417, 0.4167, 0.5417, 0.4167, 0.5417, 0.4167, 0.5417, 0.4167, 0.5417, 0.4167, 0.5417, 0.4167, 0.5417, 0.4167, 0.5417, 0.4167, 0.5417, 0.4167, 0.5417, 0.4167, 0.5417, 0.4167, 0.5417, 0.4167, 0.5417, 0.4167, 0.5417, 0.5, 0.5417, 0.5, 0.5417, 0.5, 0.5417, 0.5, 0.5417, 0.5, 0.5417, 0.5, 0.5417, 0.5, 0.5417, 0.5, 0.5417, 0.4167, 0.5417, 0.4167, 0.5417, 0.5, 0.5417, 0.5, 0.5417, 0.4167, 0.5417, 0.4167, 0.5417, 0.5, 0.5417, 0.5, 0.5417, 0.4167, 0.5417, 0.5, 0.5417, 0.5, 0.5417, 0.4167, 0.5417, 0.4167, 0.5417, 0.5, 0.5417, 0.5, 0.5417, 0.4167, 0.5417, 0.4167, 0.5417, 0.5, 0.5417, 0.5, 0.5417, 0.4167, 0.5417, 0.4167, 0.5417, 0.5, 0.5417, 0.5, 0.5417, 0.4167, 0.5417, 0.3333, 0.5417, 0.3333, 0.5417, 0.3333, 0.5417, 0.3333, 0.5417, 0.3333, 0.5417, 0.3333, 0.5417, 0.3333, 0.5417, 0.3333, 0.5417, 0.3333, 0.5417, 0.3333, 0.5417, 0.25, 0.5417, 0.25, 0.5417, 0.3333, 0.5417, 0.3333, 0.5417, 0.25, 0.5417, 0.25, 0.5417, 0.25, 0.5417, 0.25, 0.5417, 0.25, 0.5417, 0.25, 0.5417, 0.25, 0.5417, 0.25, 0.5417, 0.25, 0.5417, 0.25, 0.5417, 0.25, 0.5417, 0.3333, 0.5417, 0.3333, 0.5417, 0.25, 0.5417, 0.25, 0.5417, 0.3333, 0.5417, 0.3333, 0.5417, 0.25, 0.5417, 0.3333, 0.5417, 0.3333, 0.5417, 0.3333, 0.5417, 0.3333, 0.5417, 0.3333, 0.5417, 0.3333, 0.5417, 0.3333, 0.5417, 0.3333, 0.5417, 0.25, 0.5417, 0.3333, 0.5417, 0.3333, 0.5417, 0.25, 0.5417, 0.25, 0.5417, 0.3333, 0.5417, 0.3333, 0.5417, 0.25, 0.5417, 0.8333, 0.5417, 0.8333, 0.5417, 0.8333, 0.5417, 0.8333, 0.5417, 0.8333, 0.5417, 0.8333, 0.5417, 0.8333, 0.5417, 0.8333, 0.5417, 0.3333, 0.5417, 0.4167, 0.5417, 0.4167, 0.5417, 0.3333, 0.5417, 0.3333, 0.5417, 0.4167, 0.5417, 0.4167, 0.5417, 0.3333, 0.5417, 0.8333, 0.5417, 0.9167, 0.5417, 0.9167, 0.5417, 0.8333, 0.5417, 0.8333, 0.5417, 0.9167, 0.5417, 0.9167, 0.5417, 0.8333, 0.5417, 0.9167, 0.5417, 0.9167, 0.5417, 0.9167, 0.5417, 0.9167, 0.5417, 0.9167, 0.5417, 0.9167, 0.5417, 0.9167, 0.5417, 0.9167])
me_cube.materials.append(mat_wood)
me_cube.materials.append(mat_dark_iron)
me_cube.materials.append(mat_wheels)
me_cube.materials.append(mat_other_wood)
me_cube.materials.append(mat_main_beam)
me_cube.materials.append(mat_material_005)
me_cube.use_mirror_vertex_groups = False
me_cube.update()

# ---- objects
ob_cube = bpy.data.objects.new('Cube', me_cube)
ob_light = bpy.data.objects.new('Light', light_light)
ob_camera = bpy.data.objects.new('Camera', cam_camera)
ob_area = bpy.data.objects.new('Area', light_area)

# ---- transforms, parenting, visibility, modifiers, constraints
ob_cube.location = (0.0, 0.0, 0.9461)
ob_cube.scale = (0.2, 1.0, 0.75)
ob_cube.lock_rotations_4d = False
ob_cube.empty_display_type = 'ARROWS'
ob_cube.lineart.crease_threshold = 0.0
ob_light.location = (4.386, -8.825, 11.66)
ob_light.rotation_euler = (0.6503, 0.05522, 1.866)
ob_light.lock_rotations_4d = False
ob_light.empty_display_type = 'ARROWS'
ob_light.color = (0.0, 0.0, 0.0, 0.0)
ob_light.lineart.crease_threshold = 0.0
ob_camera.location = (7.359, -6.926, 4.958)
ob_camera.rotation_euler = (1.109, 0.0, 0.8149)
ob_camera.lock_rotations_4d = False
ob_camera.empty_display_type = 'ARROWS'
ob_camera.color = (0.0, 0.0, 0.0, 0.0)
ob_camera.display_type = 'WIRE'
ob_camera.lineart.crease_threshold = 0.0
ob_area.location = (-2.001, -10.71, -11.98)
ob_area.rotation_euler = (3.142, -0.0, 0.0)

# ---- collection membership
col_collection.objects.link(ob_cube)
col_collection.objects.link(ob_light)
col_collection.objects.link(ob_camera)
col_collection.objects.link(ob_area)

# ---- scene / render settings (as saved in the file)
scene.camera = ob_camera
scene.frame_start = 1; scene.frame_end = 250; scene.frame_set(0)
scene.render.engine = 'BLENDER_EEVEE_NEXT'
scene.cycles.sampling_pattern = 'TABULATED_SOBOL'
scene.cycles.use_light_tree = False
scene.view_settings.view_transform = 'Filmic'
bpy.context.view_layer.update()
